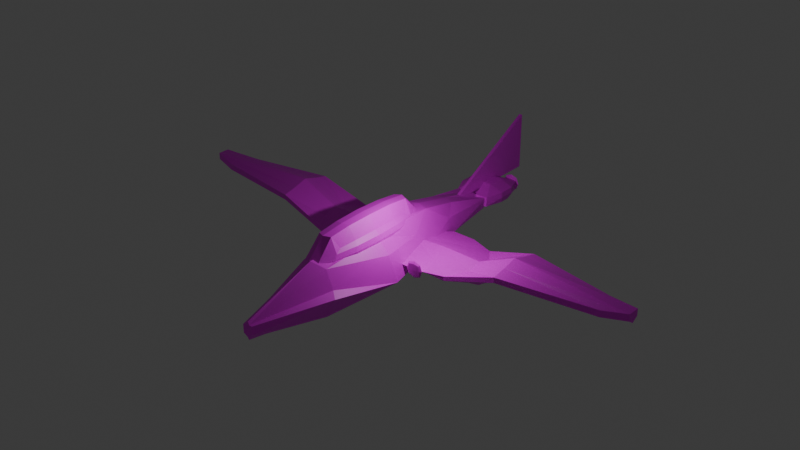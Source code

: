 # Source: player_action.blend  (saved by Blender 4.1.24; exported with 4.5.12 LTS)
import bpy
from mathutils import Matrix  # noqa: F401  (used for matrix-valued properties, if any)

bpy.ops.wm.read_factory_settings(use_empty=True)
scene = bpy.context.scene
scene.name = 'Scene'

# ---- collections
col_collection = bpy.data.collections.new('Collection'); scene.collection.children.link(col_collection)

# ---- images (referenced by path relative to the original .blend; pixels are not part of the script)
import os
ASSET_DIR = os.environ.get("B2B_ASSET_DIR", "")  # directory of the original .blend (textures are referenced by path, not embedded)
HERE = os.path.dirname(os.path.abspath(__file__))  # packed textures are extracted next to this script under _unpacked/

def load_image(name, relpath, width, height, colorspace="sRGB"):
    """Load a texture the original file referenced (path relative to the .blend, or extracted next to this script)."""
    p = next((c for c in (os.path.join(HERE, relpath), os.path.join(ASSET_DIR, relpath)) if relpath and os.path.exists(c)), "")
    if p:
        img = bpy.data.images.load(p, check_existing=True)
        img.name = name
    else:  # same state as the original file: an image datablock whose file is absent (Cycles renders it pink)
        img = bpy.data.images.new(name, width, height)
        img.source = "FILE"
        img.filepath = "//" + (relpath or name)
    img.colorspace_settings.name = colorspace
    return img
img_player_action_png = load_image('player_action.png', 'player_action.png', 1024, 1024, 'sRGB')

# ---- materials (node trees are filled in below, after node groups)
mat_x = bpy.data.materials.new('マテリアル')
mat_x.use_transparent_shadow = False

# ---- material node trees
mat_x.use_nodes = True; mat_x.node_tree.nodes.clear()
_N = mat_x.node_tree.nodes; _L = mat_x.node_tree.links
n0 = _N.new('ShaderNodeBsdfPrincipled'); n0.name = 'プリンシプルBSDF'; n0.location = (10, 300)
n1 = _N.new('ShaderNodeOutputMaterial'); n1.name = 'マテリアル出力'; n1.location = (300, 300)
n2 = _N.new('ShaderNodeTexImage'); n2.name = '画像テクスチャ'; n2.location = (-280, 275)
n2.image = img_player_action_png
_L.new(n0.outputs[0], n1.inputs[0])
_L.new(n2.outputs[0], n0.inputs[0])
n1.is_active_output = True

# ---- world
world_world = bpy.data.worlds.new('World'); scene.world = world_world
world_world.use_nodes = True; world_world.node_tree.nodes.clear()
_N = world_world.node_tree.nodes; _L = world_world.node_tree.links
n0 = _N.new('ShaderNodeOutputWorld'); n0.name = 'World Output'; n0.location = (300, 300)
n1 = _N.new('ShaderNodeBackground'); n1.name = 'Background'; n1.location = (10, 300)
n1.inputs[0].default_value = (0.05088, 0.05088, 0.05088, 1.0)
_L.new(n1.outputs[0], n0.inputs[0])
n0.is_active_output = True
world_world.color = (0.05088, 0.05088, 0.05088)
world_world.use_sun_shadow = False
world_world.sun_shadow_jitter_overblur = 0.0

# ---- lights
light_light = bpy.data.lights.new('Light', 'POINT')
light_light.transmission_factor = 0.0
light_light.energy = 1000.0
light_light.shadow_soft_size = 0.1
light_light.shadow_maximum_resolution = 0.006
light_light.use_absolute_resolution = True

# ---- meshes
me_018 = bpy.data.meshes.new('立方体.018')
me_018.from_pydata([(-3.96, 0.8094, -0.2484), (-3.96, 0.8094, 0.4615), (-3.96, 0.6426, -0.2484), (-3.96, 0.6426, 0.4615), (-3.223, 0.8094, -0.2484), (-3.223, 0.8094, 0.4615), (-3.223, 0.6426, -0.2484), (-3.223, 0.6426, 0.4615), (-4.041, 0.726, -0.3261), (-4.041, 0.8277, 0.1066), (-4.041, 0.726, 0.5393), (-4.041, 0.6243, 0.1066), (-3.591, 0.6243, -0.3261), (-3.591, 0.6243, 0.5393), (-3.142, 0.6243, 0.1066), (-3.142, 0.726, -0.3261), (-3.142, 0.726, 0.5393), (-3.142, 0.8277, 0.1066), (-3.591, 0.8277, -0.3261), (-3.591, 0.8277, 0.5393), (-4.21, 0.726, 0.1066), (-3.591, 0.5859, 0.1066), (-2.973, 0.726, 0.1066), (-3.591, 0.8661, 0.1066), (-3.591, 0.726, -0.4894), (-3.591, 0.726, 0.7025), (-0.4093, -10.44, -0.3768), (-0.422, -10.44, 0.2114), (-1.089, 11.15, 0.01771), (-1.16, 11.41, 0.812), (0.2957, -10.44, -0.2632), (0.2957, -10.44, 0.3037), (1.089, 11.15, 0.01771), (1.16, 11.41, 0.7635), (0.0, 11.15, -0.01938), (0.0, 11.15, 0.9335), (0.0, -10.44, -0.7187), (0.0, -10.44, 0.5357), (-0.5445, 11.15, 0.3918), (-0.1127, -10.44, 0.342), (-0.58, 11.41, 0.6859), (-0.09999, -10.44, -0.5488), (0.58, 11.41, 0.6249), (0.09999, -10.44, -0.5488), (0.5445, 11.15, 0.3918), (0.09999, -10.44, 0.342), (-2.468, 3.112e-07, -0.5804), (-1.8, -0.0217, 1.201), (2.5, 3.112e-07, -0.5804), (1.842, -0.05007, 1.162), (0.0, 0.0, 2.272), (0.0, 3.112e-07, -2.052), (-1.234, 3.112e-07, -1.279), (-0.8918, -0.0217, 2.162), (0.9286, -0.05007, 2.111), (1.25, 3.112e-07, -1.279), (-2.038, -5.178, 0.1982), (1.445, -4.771, 0.597), (0.0, -5.178, 2.272), (0.0, -5.178, -1.62), (-1.234, -5.178, -1.152), (-0.9046, -4.799, 1.914), (0.9286, -4.771, 1.874), (1.25, -5.178, -1.152), (-1.525, -4.799, 0.5408), (1.957, -5.178, 0.3117), (-1.411, 3.163, 1.145), (1.908, 3.451, -0.3446), (-1.908, 3.451, -0.3446), (1.411, 3.163, 1.135), (0.0, 5.22, 2.272), (0.0, 5.22, -2.234), (-1.25, 5.22, -1.467), (-0.9243, 4.795, 2.217), (0.9243, 4.795, 2.314), (1.25, 5.22, -1.467), (-1.332, 6.833, 0.9949), (1.499, 7.3, -0.1634), (-1.499, 7.3, -0.1634), (1.332, 6.833, 0.9647), (0.0, 8.185, 1.603), (0.0, 8.185, -1.126), (-0.8973, 8.185, -0.5378), (-0.7823, 7.769, 1.598), (0.7823, 7.769, 1.628), (0.8973, 8.185, -0.5378), (-0.9747, -3.198, 1.505), (-0.9747, -3.198, 2.566), (-0.9747, 2.955, 1.505), (-0.9747, 2.955, 2.566), (0.6454, -3.198, 1.505), (0.6454, -3.198, 2.566), (0.6454, 2.955, 1.505), (0.6454, 2.955, 2.566), (-1.093, 1.704, 1.427), (-1.152, -0.1216, 1.389), (-1.093, -1.947, 1.427), (-1.093, -3.647, 1.721), (-1.152, -3.872, 2.035), (-1.093, -3.647, 2.35), (-1.093, -1.947, 2.643), (-1.152, -0.1216, 2.682), (-1.093, 1.704, 2.643), (-1.093, 3.403, 2.35), (-1.152, 3.629, 2.035), (-1.093, 3.403, 1.721), (0.3159, 3.403, 1.427), (-0.1646, 3.629, 1.389), (-0.6452, 3.403, 1.427), (-0.6452, 3.403, 3.383), (-0.1646, 3.629, 3.422), (0.3159, 3.403, 3.383), (0.7635, 3.403, 2.35), (0.8229, 3.629, 2.035), (0.7635, 3.403, 1.721), (0.7635, -1.947, 1.427), (0.8229, -0.1216, 1.389), (0.7635, 1.704, 1.427), (0.7635, 1.704, 2.643), (0.8229, -0.1216, 2.682), (0.7635, -1.947, 2.643), (0.7635, -3.647, 2.35), (0.8229, -3.872, 2.035), (0.7635, -3.647, 1.721), (-0.6452, -3.647, 1.427), (-0.1646, -3.872, 1.389), (0.3159, -3.647, 1.427), (0.3159, -3.647, 3.383), (-0.1646, -3.872, 3.422), (-0.6452, -3.647, 3.383), (-1.346, -2.067, 1.7), (-1.431, -2.171, 2.035), (-1.346, -2.067, 2.371), (-1.431, -0.1216, 1.682), (-1.525, -0.1216, 2.035), (-1.431, -0.1216, 2.389), (-1.346, 1.824, 1.7), (-1.431, 1.928, 2.035), (-1.346, 1.824, 2.371), (-0.6768, 4.363, 1.7), (-0.7043, 4.689, 2.035), (-0.6768, 4.363, 2.371), (-0.1646, 4.689, 1.682), (-0.1646, 5.043, 2.035), (-0.1646, 4.689, 2.389), (0.3475, 4.363, 1.7), (0.3751, 4.689, 2.035), (0.3475, 4.363, 2.371), (1.016, 1.824, 1.7), (1.102, 1.928, 2.035), (1.016, 1.824, 2.371), (1.102, -0.1216, 1.682), (1.195, -0.1216, 2.035), (1.102, -0.1216, 2.389), (1.016, -2.067, 1.7), (1.102, -2.171, 2.035), (1.016, -2.067, 2.371), (0.3475, -4.607, 1.7), (0.3751, -4.932, 2.035), (0.3475, -4.607, 2.371), (-0.1646, -4.932, 1.682), (-0.1646, -5.287, 2.035), (-0.1646, -4.932, 2.389), (-0.6768, -4.607, 1.7), (-0.7043, -4.932, 2.035), (-0.6768, -4.607, 2.371), (-0.6768, 1.824, 1.262), (-0.1646, 1.928, 1.206), (0.3475, 1.824, 1.262), (-0.7043, -0.1216, 1.206), (-0.1646, -0.1216, 1.145), (0.3751, -0.1216, 1.206), (-0.6768, -2.067, 1.262), (-0.1646, -2.171, 1.206), (0.3475, -2.067, 1.262), (0.3475, 1.824, 3.549), (-0.1646, 1.928, 3.605), (-0.6768, 1.824, 3.549), (0.3751, -0.1216, 3.605), (-0.1646, -0.1216, 3.666), (-0.7043, -0.1216, 3.605), (0.3475, -2.067, 3.549), (-0.1646, -2.171, 3.605), (-0.6768, -2.067, 3.549), (-15.72, 2.746, 1.022), (-15.72, 2.746, 1.481), (-15.72, 4.454, 1.022), (-15.72, 4.454, 1.481), (-1.681, 1.321, -0.06913), (-1.681, 0.75, 0.1692), (-1.681, 5.879, -0.06913), (-1.681, 6.45, 0.1692), (-5.219, 5.879, -0.1173), (-5.219, 5.879, 0.1889), (-5.219, 1.321, -0.1173), (-5.219, 1.321, 0.1889), (-3.45, 6.45, 0.1889), (-3.45, 1.321, -0.1173), (-3.45, 5.879, -0.1173), (-3.45, 0.75, 0.1889), (-8.95, 5.619, 1.094), (-8.95, 1.581, 1.473), (-8.95, 5.619, 1.473), (-8.95, 1.581, 1.094), (-17.42, 3.6, 0.9646), (-17.42, 3.6, 1.742), (-0.7, 3.6, -0.5892), (-0.7, 3.6, 0.5344), (-6.2, 3.6, 0.71), (-6.2, 3.6, -1.0), (-3.45, 3.6, 0.71), (-3.45, 3.6, -1.0), (-8.95, 3.6, 0.8385), (-8.95, 3.6, 1.989), (-17.42, 3.173, 1.252), (-0.7, 2.337, 0.385), (-6.2, 2.59, 0.4145), (-6.2, 2.59, -0.4106), (-3.45, 2.337, 0.4145), (-3.45, 2.59, -0.4106), (-8.95, 2.59, 1.264), (-8.95, 2.59, 1.694), (-17.42, 3.173, 1.742), (-0.7, 2.59, -0.2419), (-17.42, 4.027, 1.742), (-0.7, 4.61, -0.2419), (-17.42, 4.027, 1.252), (-0.7, 4.863, 0.385), (-6.2, 4.61, 0.4145), (-6.2, 4.61, -0.4106), (-3.45, 4.863, 0.4145), (-3.45, 4.61, -0.4106), (-8.95, 4.61, 1.264), (-8.95, 4.61, 1.694), (-15.72, 2.746, 1.252), (-15.72, 4.454, 1.252), (-1.681, 6.164, 0.05004), (-1.681, 1.036, 0.05004), (-5.219, 1.321, 0.03579), (-5.219, 5.879, 0.03579), (-3.45, 1.036, 0.03579), (-3.45, 6.164, 0.03579), (-8.95, 5.619, 1.284), (-8.95, 1.581, 1.284), (-0.7, 3.6, -0.02741), (-17.42, 3.6, 1.353), (-17.42, 3.173, 1.497), (-0.7, 2.464, 0.07156), (-0.7, 4.736, 0.07156), (-17.42, 4.027, 1.497), (0.3803, 11.14, 0.1413), (0.3803, 11.14, 0.8554), (0.4958, 14.86, 0.1704), (0.4958, 14.86, 0.8296), (1.304, 11.14, 0.1565), (1.324, 11.14, 0.8554), (1.204, 14.86, 0.1704), (1.204, 14.86, 0.8296), (0.1536, 13.02, -0.2674), (0.1388, 13.01, 1.297), (1.546, 13.03, 0.04588), (1.705, 13.01, 0.8944), (0.1536, 12.53, -0.2674), (1.705, 12.46, 0.8944), (0.1388, 12.42, 1.297), (1.546, 12.69, 0.04588), (0.3803, 11.14, 0.4983), (0.4958, 14.86, 0.5), (1.204, 14.86, 0.5), (1.324, 11.14, 0.4983), (1.705, 13.01, 0.5), (-0.004548, 13.0, 0.5), (-0.004548, 12.18, 0.5), (1.705, 12.46, 0.5), (0.1388, 13.7, 1.297), (1.546, 13.41, 0.04588), (0.1536, 13.58, -0.2674), (1.705, 13.65, 0.8944), (1.705, 13.65, 0.5), (-0.004548, 13.94, 0.5), (0.85, 14.86, 0.1704), (0.85, 14.86, 0.8296), (0.8522, 11.14, 0.1413), (0.8522, 11.14, 0.8554), (0.7066, 13.01, 1.297), (0.85, 13.02, -0.2674), (0.7066, 12.42, 1.297), (0.85, 12.53, -0.2674), (0.8522, 11.14, 0.4983), (0.85, 14.86, 0.5), (0.85, 13.58, -0.2674), (0.7066, 13.7, 1.297), (15.75, 3.92, 1.022), (15.75, 3.92, 1.481), (15.66, 2.215, 1.022), (15.66, 2.215, 1.481), (1.816, 6.128, -0.06913), (1.848, 6.698, 0.1692), (1.561, 1.578, -0.06913), (1.529, 1.007, 0.1692), (5.093, 1.38, -0.1173), (5.093, 1.38, 0.1889), (5.348, 5.93, -0.1173), (5.348, 5.93, 0.1889), (3.295, 0.9083, 0.1889), (3.582, 6.029, -0.1173), (3.327, 1.479, -0.1173), (3.614, 6.599, 0.1889), (8.833, 1.43, 1.094), (9.059, 5.462, 1.473), (8.833, 1.43, 1.473), (9.059, 5.462, 1.094), (17.4, 2.972, 0.9646), (17.4, 2.972, 1.742), (0.7086, 3.908, -0.5892), (0.7086, 3.908, 0.5344), (6.2, 3.6, 0.71), (6.2, 3.6, -1.0), (3.454, 3.754, 0.71), (3.454, 3.754, -1.0), (8.946, 3.446, 0.8385), (8.946, 3.446, 1.989), (17.42, 3.399, 1.252), (0.7793, 5.169, 0.385), (6.256, 4.608, 0.4145), (6.256, 4.608, -0.4106), (3.525, 5.015, 0.4145), (3.511, 4.762, -0.4106), (9.002, 4.454, 1.264), (9.002, 4.454, 1.694), (17.42, 3.399, 1.742), (0.7651, 4.916, -0.2419), (17.38, 2.546, 1.742), (0.6521, 2.9, -0.2419), (17.38, 2.546, 1.252), (0.638, 2.647, 0.385), (6.144, 2.592, 0.4145), (6.144, 2.592, -0.4106), (3.384, 2.493, 0.4145), (3.398, 2.746, -0.4106), (8.889, 2.438, 1.264), (8.889, 2.438, 1.694), (15.75, 3.92, 1.252), (15.66, 2.215, 1.252), (1.545, 1.293, 0.05004), (1.832, 6.413, 0.05004), (5.348, 5.93, 0.03579), (5.093, 1.38, 0.03579), (3.598, 6.314, 0.03579), (3.311, 1.194, 0.03579), (8.833, 1.43, 1.284), (9.059, 5.462, 1.284), (0.7086, 3.908, -0.02741), (17.4, 2.972, 1.353), (17.42, 3.399, 1.497), (0.7722, 5.042, 0.07156), (0.645, 2.773, 0.07156), (17.38, 2.546, 1.497), (-0.1247, 9.077, 0.9603), (-0.1247, 9.077, 0.9807), (-0.1247, 16.92, 0.9603), (-0.1247, 16.92, 5.04), (0.1247, 9.077, 0.9603), (0.1247, 9.077, 0.9807), (0.1247, 16.92, 0.9603), (0.1247, 16.92, 5.04), (-0.1247, 13.0, 0.9603), (-0.1247, 13.0, 2.986), (0.1247, 13.0, 0.9603), (0.1247, 13.0, 2.986), (-0.1247, 9.077, 0.9602), (-0.1247, 16.92, 3.0), (0.1247, 16.92, 3.0), (0.1247, 9.077, 0.9602), (0.1247, 13.0, 3.0), (-0.1247, 13.0, 3.0), (-0.3803, 14.86, 0.1627), (-0.3803, 14.86, 0.8341), (-0.4958, 11.14, 0.1901), (-0.4958, 11.14, 0.8099), (-1.304, 14.86, 0.177), (-1.324, 14.86, 0.8341), (-1.204, 11.14, 0.1901), (-1.204, 11.14, 0.8099), (-0.1536, 12.98, -0.2214), (-0.1388, 12.99, 1.249), (-1.546, 12.97, 0.07309), (-1.705, 12.99, 0.8708), (-0.1536, 13.47, -0.2214), (-1.705, 13.54, 0.8708), (-0.1388, 13.58, 1.249), (-1.546, 13.31, 0.07309), (-0.3803, 14.86, 0.4984), (-0.4958, 11.14, 0.5), (-1.204, 11.14, 0.5), (-1.324, 14.86, 0.4984), (-1.705, 12.99, 0.5), (0.004548, 13.0, 0.5), (0.004548, 13.82, 0.5), (-1.705, 13.54, 0.5), (-0.1388, 12.3, 1.249), (-1.546, 12.59, 0.07309), (-0.1536, 12.42, -0.2214), (-1.705, 12.35, 0.8708), (-1.705, 12.35, 0.5), (0.004548, 12.06, 0.5), (-0.85, 11.14, 0.1901), (-0.85, 11.14, 0.8099), (-0.8522, 14.86, 0.1627), (-0.8522, 14.86, 0.8341), (-0.7066, 12.99, 1.249), (-0.85, 12.98, -0.2214), (-0.7066, 13.58, 1.249), (-0.85, 13.47, -0.2214), (-0.8522, 14.86, 0.4984), (-0.85, 11.14, 0.5), (-0.85, 12.42, -0.2214), (-0.7066, 12.3, 1.249), (0.4515, 14.98, 0.2451), (0.4515, 14.98, 0.9549), (0.4515, 14.82, 0.2451), (0.4515, 14.82, 0.9549), (1.188, 14.98, 0.2451), (1.188, 14.98, 0.9549), (1.188, 14.82, 0.2451), (1.188, 14.82, 0.9549), (0.3708, 14.9, 0.1673), (0.3708, 15.0, 0.6), (0.3708, 14.9, 1.033), (0.3708, 14.8, 0.6), (0.82, 14.8, 0.1673), (0.82, 14.8, 1.033), (1.269, 14.8, 0.6), (1.269, 14.9, 0.1673), (1.269, 14.9, 1.033), (1.269, 15.0, 0.6), (0.82, 15.0, 0.1673), (0.82, 15.0, 1.033), (0.2014, 14.9, 0.6), (0.82, 14.76, 0.6), (1.439, 14.9, 0.6), (0.82, 15.04, 0.6), (0.82, 14.9, 0.004059), (0.82, 14.9, 1.196), (-1.201, 14.98, 0.1876), (-1.201, 14.98, 0.8975), (-1.201, 14.82, 0.1876), (-1.201, 14.82, 0.8975), (-0.4646, 14.98, 0.1876), (-0.4646, 14.98, 0.8975), (-0.4646, 14.82, 0.1876), (-0.4646, 14.82, 0.8975), (-1.282, 14.9, 0.1098), (-1.282, 15.0, 0.5426), (-1.282, 14.9, 0.9753), (-1.282, 14.8, 0.5426), (-0.833, 14.8, 0.1098), (-0.833, 14.8, 0.9753), (-0.3838, 14.8, 0.5426), (-0.3838, 14.9, 0.1098), (-0.3838, 14.9, 0.9753), (-0.3838, 15.0, 0.5426), (-0.833, 15.0, 0.1098), (-0.833, 15.0, 0.9753), (-1.452, 14.9, 0.5426), (-0.833, 14.76, 0.5426), (-0.2144, 14.9, 0.5426), (-0.833, 15.04, 0.5426), (-0.833, 14.9, -0.05338), (-0.833, 14.9, 1.138), (2.799, 0.9448, -0.1249), (2.799, 0.9448, 0.585), (2.799, 0.778, -0.1249), (2.799, 0.778, 0.585), (3.536, 0.9448, -0.1249), (3.536, 0.9448, 0.585), (3.536, 0.778, -0.1249), (3.536, 0.778, 0.585), (2.718, 0.8614, -0.2027), (2.718, 0.9631, 0.2301), (2.718, 0.8614, 0.6628), (2.718, 0.7597, 0.2301), (3.168, 0.7597, -0.2027), (3.168, 0.7597, 0.6628), (3.617, 0.7597, 0.2301), (3.617, 0.8614, -0.2027), (3.617, 0.8614, 0.6628), (3.617, 0.9631, 0.2301), (3.168, 0.9631, -0.2027), (3.168, 0.9631, 0.6628), (2.549, 0.8614, 0.2301), (3.168, 0.7213, 0.2301), (3.786, 0.8614, 0.2301), (3.168, 1.001, 0.2301), (3.168, 0.8614, -0.3659), (3.168, 0.8614, 0.826)], [], [(0, 20, 8), (1, 20, 9), (20, 3, 11), (20, 2, 8), (2, 21, 12), (3, 21, 11), (21, 7, 14), (21, 6, 12), (6, 22, 15), (7, 22, 14), (22, 5, 17), (22, 4, 15), (4, 23, 18), (5, 23, 17), (23, 1, 9), (23, 0, 18), (2, 24, 8), (6, 24, 12), (24, 4, 18), (24, 0, 8), (7, 25, 16), (3, 25, 13), (25, 1, 19), (25, 5, 16), (78, 29, 28), (44, 33, 32), (65, 31, 30), (39, 26, 41), (63, 30, 43), (64, 39, 61), (58, 45, 62), (59, 41, 60), (45, 36, 43), (38, 35, 34), (29, 38, 28), (60, 26, 56), (58, 39, 37), (36, 39, 41), (30, 45, 43), (57, 45, 31), (59, 43, 36), (35, 44, 34), (75, 51, 71), (69, 54, 49), (73, 50, 70), (68, 52, 46), (72, 51, 52), (74, 50, 54), (66, 53, 73), (67, 55, 75), (69, 48, 67), (64, 46, 56), (27, 56, 26), (55, 59, 51), (49, 62, 57), (50, 61, 58), (46, 60, 56), (52, 59, 60), (50, 62, 54), (47, 61, 53), (48, 63, 55), (48, 57, 65), (79, 67, 77), (77, 75, 85), (76, 73, 83), (84, 70, 74), (81, 72, 82), (78, 72, 68), (83, 70, 80), (79, 74, 69), (81, 75, 71), (46, 66, 68), (34, 85, 81), (33, 84, 79), (40, 80, 35), (28, 82, 78), (34, 82, 38), (42, 80, 84), (29, 83, 40), (32, 85, 44), (33, 77, 32), (68, 76, 78), (130, 134, 133), (132, 134, 131), (134, 136, 133), (134, 138, 137), (86, 130, 96), (97, 131, 130), (99, 131, 98), (87, 132, 99), (100, 135, 132), (135, 102, 138), (138, 89, 103), (137, 103, 104), (137, 105, 136), (136, 88, 94), (133, 94, 95), (96, 133, 95), (140, 142, 139), (140, 144, 143), (142, 146, 145), (144, 146, 143), (105, 108, 88), (104, 139, 105), (104, 141, 140), (103, 109, 141), (141, 110, 144), (110, 147, 144), (111, 112, 147), (147, 113, 146), (145, 113, 114), (106, 114, 92), (107, 145, 106), (139, 107, 108), (148, 152, 151), (150, 152, 149), (152, 154, 151), (152, 156, 155), (92, 148, 117), (114, 149, 148), (112, 149, 113), (93, 150, 112), (118, 153, 150), (153, 120, 156), (156, 91, 121), (155, 121, 122), (155, 123, 154), (154, 90, 115), (151, 115, 116), (117, 151, 116), (158, 160, 157), (158, 162, 161), (160, 164, 163), (162, 164, 161), (123, 126, 90), (122, 157, 123), (122, 159, 158), (121, 127, 159), (159, 128, 162), (128, 165, 162), (129, 99, 165), (165, 98, 164), (163, 98, 97), (124, 97, 86), (125, 163, 124), (157, 125, 126), (166, 170, 169), (168, 170, 167), (170, 172, 169), (170, 174, 173), (88, 166, 94), (108, 167, 166), (106, 167, 107), (92, 168, 106), (117, 171, 168), (171, 115, 174), (174, 90, 126), (173, 126, 125), (173, 124, 172), (172, 86, 96), (169, 96, 95), (94, 169, 95), (175, 179, 178), (177, 179, 176), (179, 181, 178), (179, 183, 182), (93, 175, 118), (111, 176, 175), (109, 176, 110), (89, 177, 109), (102, 180, 177), (180, 100, 183), (183, 87, 129), (182, 129, 128), (182, 127, 181), (181, 91, 120), (178, 120, 119), (118, 178, 119), (249, 187, 235), (241, 191, 236), (215, 237, 247), (243, 185, 234), (219, 188, 197), (221, 185, 201), (218, 195, 199), (217, 203, 220), (240, 195, 238), (242, 193, 239), (189, 240, 237), (218, 189, 215), (219, 194, 217), (193, 241, 239), (187, 242, 235), (220, 184, 214), (216, 201, 195), (195, 243, 238), (233, 208, 228), (226, 212, 204), (231, 209, 229), (230, 207, 227), (229, 212, 232), (228, 210, 230), (224, 213, 233), (231, 206, 211), (248, 207, 244), (246, 205, 245), (185, 246, 234), (208, 221, 216), (212, 214, 204), (211, 217, 209), (207, 218, 215), (212, 217, 220), (210, 216, 218), (213, 222, 221), (206, 219, 211), (207, 247, 244), (236, 227, 248), (190, 231, 198), (187, 233, 202), (193, 230, 196), (200, 229, 232), (191, 230, 227), (192, 231, 229), (186, 232, 226), (202, 228, 193), (205, 249, 245), (245, 226, 204), (190, 248, 225), (244, 223, 206), (234, 214, 184), (214, 245, 204), (225, 244, 206), (238, 203, 194), (235, 200, 186), (239, 198, 192), (188, 240, 197), (200, 239, 192), (197, 238, 194), (203, 234, 184), (247, 188, 223), (241, 190, 198), (226, 235, 186), (279, 253, 267), (281, 268, 289), (273, 255, 269), (283, 266, 288), (287, 254, 282), (286, 251, 283), (274, 284, 291), (275, 285, 290), (277, 270, 278), (264, 271, 272), (251, 272, 266), (259, 286, 284), (285, 265, 287), (261, 273, 270), (270, 265, 260), (250, 272, 262), (262, 271, 258), (275, 270, 260), (288, 250, 282), (273, 254, 265), (289, 256, 280), (279, 252, 276), (271, 276, 258), (256, 278, 275), (257, 278, 268), (256, 290, 280), (253, 291, 281), (271, 274, 279), (257, 291, 277), (252, 290, 276), (267, 280, 252), (254, 288, 282), (285, 262, 258), (284, 263, 261), (290, 258, 276), (277, 284, 261), (286, 255, 263), (287, 250, 262), (255, 288, 269), (253, 289, 267), (357, 295, 343), (349, 299, 344), (323, 345, 355), (351, 293, 342), (327, 296, 305), (329, 293, 309), (326, 303, 307), (325, 311, 328), (348, 303, 346), (350, 301, 347), (297, 348, 345), (326, 297, 323), (327, 302, 325), (301, 349, 347), (295, 350, 343), (328, 292, 322), (324, 309, 303), (303, 351, 346), (341, 316, 336), (334, 320, 312), (339, 317, 337), (338, 315, 335), (337, 320, 340), (336, 318, 338), (332, 321, 341), (339, 314, 319), (356, 315, 352), (354, 313, 353), (293, 354, 342), (316, 329, 324), (320, 322, 312), (317, 327, 325), (315, 326, 323), (320, 325, 328), (318, 324, 326), (321, 330, 329), (314, 327, 319), (315, 355, 352), (344, 335, 356), (298, 339, 306), (295, 341, 310), (301, 338, 304), (308, 337, 340), (299, 338, 335), (300, 339, 337), (294, 340, 334), (310, 336, 301), (313, 357, 353), (353, 334, 312), (298, 356, 333), (352, 331, 314), (342, 322, 292), (322, 353, 312), (333, 352, 314), (346, 311, 302), (343, 308, 294), (347, 306, 300), (296, 348, 305), (308, 347, 300), (305, 346, 302), (311, 342, 292), (355, 296, 331), (349, 298, 306), (334, 343, 294), (367, 371, 375), (361, 372, 371), (374, 363, 373), (363, 370, 373), (368, 358, 366), (367, 363, 369), (361, 369, 365), (364, 366, 360), (372, 369, 374), (359, 375, 370), (370, 366, 358), (372, 368, 364), (373, 358, 362), (368, 373, 362), (371, 364, 360), (375, 360, 366), (405, 379, 393), (407, 394, 415), (399, 381, 395), (409, 392, 414), (413, 380, 408), (412, 377, 409), (417, 385, 410), (401, 411, 416), (403, 396, 404), (390, 397, 398), (377, 398, 392), (410, 390, 412), (411, 391, 413), (387, 399, 396), (396, 391, 386), (376, 398, 388), (388, 397, 384), (401, 396, 386), (414, 376, 408), (399, 380, 391), (415, 382, 406), (405, 378, 402), (397, 402, 384), (382, 404, 401), (383, 404, 394), (382, 416, 406), (379, 417, 407), (397, 400, 405), (383, 417, 403), (378, 416, 402), (393, 406, 378), (380, 414, 408), (384, 413, 388), (410, 389, 387), (402, 411, 384), (403, 410, 387), (412, 381, 389), (413, 376, 388), (381, 414, 395), (379, 415, 393), (418, 438, 426), (419, 438, 427), (438, 421, 429), (438, 420, 426), (420, 439, 430), (421, 439, 429), (439, 425, 432), (439, 424, 430), (424, 440, 433), (425, 440, 432), (440, 423, 435), (440, 422, 433), (422, 441, 436), (423, 441, 435), (441, 419, 427), (441, 418, 436), (420, 442, 426), (424, 442, 430), (442, 422, 436), (442, 418, 426), (425, 443, 434), (421, 443, 431), (443, 419, 437), (443, 423, 434), (444, 464, 452), (445, 464, 453), (464, 447, 455), (464, 446, 452), (446, 465, 456), (447, 465, 455), (465, 451, 458), (465, 450, 456), (450, 466, 459), (451, 466, 458), (466, 449, 461), (466, 448, 459), (448, 467, 462), (449, 467, 461), (467, 445, 453), (467, 444, 462), (446, 468, 452), (450, 468, 456), (468, 448, 462), (468, 444, 452), (451, 469, 460), (447, 469, 457), (469, 445, 463), (469, 449, 460), (470, 490, 478), (471, 490, 479), (490, 473, 481), (490, 472, 478), (472, 491, 482), (473, 491, 481), (491, 477, 484), (491, 476, 482), (476, 492, 485), (477, 492, 484), (492, 475, 487), (492, 474, 485), (474, 493, 488), (475, 493, 487), (493, 471, 479), (493, 470, 488), (472, 494, 478), (476, 494, 482), (494, 474, 488), (494, 470, 478), (477, 495, 486), (473, 495, 483), (495, 471, 489), (495, 475, 486), (0, 9, 20), (1, 10, 20), (20, 10, 3), (20, 11, 2), (2, 11, 21), (3, 13, 21), (21, 13, 7), (21, 14, 6), (6, 14, 22), (7, 16, 22), (22, 16, 5), (22, 17, 4), (4, 17, 23), (5, 19, 23), (23, 19, 1), (23, 9, 0), (2, 12, 24), (6, 15, 24), (24, 15, 4), (24, 18, 0), (7, 13, 25), (3, 10, 25), (25, 10, 1), (25, 19, 5), (78, 76, 29), (44, 42, 33), (65, 57, 31), (39, 27, 26), (63, 65, 30), (64, 27, 39), (58, 37, 45), (59, 36, 41), (45, 37, 36), (38, 40, 35), (29, 40, 38), (60, 41, 26), (58, 61, 39), (36, 37, 39), (30, 31, 45), (57, 62, 45), (59, 63, 43), (35, 42, 44), (75, 55, 51), (69, 74, 54), (73, 53, 50), (68, 72, 52), (72, 71, 51), (74, 70, 50), (66, 47, 53), (67, 48, 55), (69, 49, 48), (64, 47, 46), (27, 64, 56), (55, 63, 59), (49, 54, 62), (50, 53, 61), (46, 52, 60), (52, 51, 59), (50, 58, 62), (47, 64, 61), (48, 65, 63), (48, 49, 57), (79, 69, 67), (77, 67, 75), (76, 66, 73), (84, 80, 70), (81, 71, 72), (78, 82, 72), (83, 73, 70), (79, 84, 74), (81, 85, 75), (46, 47, 66), (34, 44, 85), (33, 42, 84), (40, 83, 80), (28, 38, 82), (34, 81, 82), (42, 35, 80), (29, 76, 83), (32, 77, 85), (33, 79, 77), (68, 66, 76), (130, 131, 134), (132, 135, 134), (134, 137, 136), (134, 135, 138), (86, 97, 130), (97, 98, 131), (99, 132, 131), (87, 100, 132), (100, 101, 135), (135, 101, 102), (138, 102, 89), (137, 138, 103), (137, 104, 105), (136, 105, 88), (133, 136, 94), (96, 130, 133), (140, 143, 142), (140, 141, 144), (142, 143, 146), (144, 147, 146), (105, 139, 108), (104, 140, 139), (104, 103, 141), (103, 89, 109), (141, 109, 110), (110, 111, 147), (111, 93, 112), (147, 112, 113), (145, 146, 113), (106, 145, 114), (107, 142, 145), (139, 142, 107), (148, 149, 152), (150, 153, 152), (152, 155, 154), (152, 153, 156), (92, 114, 148), (114, 113, 149), (112, 150, 149), (93, 118, 150), (118, 119, 153), (153, 119, 120), (156, 120, 91), (155, 156, 121), (155, 122, 123), (154, 123, 90), (151, 154, 115), (117, 148, 151), (158, 161, 160), (158, 159, 162), (160, 161, 164), (162, 165, 164), (123, 157, 126), (122, 158, 157), (122, 121, 159), (121, 91, 127), (159, 127, 128), (128, 129, 165), (129, 87, 99), (165, 99, 98), (163, 164, 98), (124, 163, 97), (125, 160, 163), (157, 160, 125), (166, 167, 170), (168, 171, 170), (170, 173, 172), (170, 171, 174), (88, 108, 166), (108, 107, 167), (106, 168, 167), (92, 117, 168), (117, 116, 171), (171, 116, 115), (174, 115, 90), (173, 174, 126), (173, 125, 124), (172, 124, 86), (169, 172, 96), (94, 166, 169), (175, 176, 179), (177, 180, 179), (179, 182, 181), (179, 180, 183), (93, 111, 175), (111, 110, 176), (109, 177, 176), (89, 102, 177), (102, 101, 180), (180, 101, 100), (183, 100, 87), (182, 183, 129), (182, 128, 127), (181, 127, 91), (178, 181, 120), (118, 175, 178), (249, 224, 187), (241, 196, 191), (215, 189, 237), (243, 201, 185), (219, 223, 188), (221, 222, 185), (218, 216, 195), (217, 194, 203), (240, 199, 195), (242, 202, 193), (189, 199, 240), (218, 199, 189), (219, 197, 194), (193, 196, 241), (187, 202, 242), (220, 203, 184), (216, 221, 201), (195, 201, 243), (233, 213, 208), (226, 232, 212), (231, 211, 209), (230, 210, 207), (229, 209, 212), (228, 208, 210), (224, 205, 213), (231, 225, 206), (248, 227, 207), (246, 222, 205), (185, 222, 246), (208, 213, 221), (212, 220, 214), (211, 219, 217), (207, 210, 218), (212, 209, 217), (210, 208, 216), (213, 205, 222), (206, 223, 219), (207, 215, 247), (236, 191, 227), (190, 225, 231), (187, 224, 233), (193, 228, 230), (200, 192, 229), (191, 196, 230), (192, 198, 231), (186, 200, 232), (202, 233, 228), (205, 224, 249), (245, 249, 226), (190, 236, 248), (244, 247, 223), (234, 246, 214), (214, 246, 245), (225, 248, 244), (238, 243, 203), (235, 242, 200), (239, 241, 198), (188, 237, 240), (200, 242, 239), (197, 240, 238), (203, 243, 234), (247, 237, 188), (241, 236, 190), (226, 249, 235), (279, 274, 253), (281, 257, 268), (273, 263, 255), (283, 251, 266), (287, 265, 254), (286, 264, 251), (274, 259, 284), (275, 260, 285), (277, 261, 270), (264, 259, 271), (251, 264, 272), (259, 264, 286), (285, 260, 265), (261, 263, 273), (270, 273, 265), (250, 266, 272), (262, 272, 271), (275, 278, 270), (288, 266, 250), (273, 269, 254), (289, 268, 256), (279, 267, 252), (271, 279, 276), (256, 268, 278), (257, 277, 278), (256, 275, 290), (253, 274, 291), (271, 259, 274), (257, 281, 291), (252, 280, 290), (267, 289, 280), (254, 269, 288), (285, 287, 262), (284, 286, 263), (290, 285, 258), (277, 291, 284), (286, 283, 255), (287, 282, 250), (255, 283, 288), (253, 281, 289), (357, 332, 295), (349, 304, 299), (323, 297, 345), (351, 309, 293), (327, 331, 296), (329, 330, 293), (326, 324, 303), (325, 302, 311), (348, 307, 303), (350, 310, 301), (297, 307, 348), (326, 307, 297), (327, 305, 302), (301, 304, 349), (295, 310, 350), (328, 311, 292), (324, 329, 309), (303, 309, 351), (341, 321, 316), (334, 340, 320), (339, 319, 317), (338, 318, 315), (337, 317, 320), (336, 316, 318), (332, 313, 321), (339, 333, 314), (356, 335, 315), (354, 330, 313), (293, 330, 354), (316, 321, 329), (320, 328, 322), (317, 319, 327), (315, 318, 326), (320, 317, 325), (318, 316, 324), (321, 313, 330), (314, 331, 327), (315, 323, 355), (344, 299, 335), (298, 333, 339), (295, 332, 341), (301, 336, 338), (308, 300, 337), (299, 304, 338), (300, 306, 339), (294, 308, 340), (310, 341, 336), (313, 332, 357), (353, 357, 334), (298, 344, 356), (352, 355, 331), (342, 354, 322), (322, 354, 353), (333, 356, 352), (346, 351, 311), (343, 350, 308), (347, 349, 306), (296, 345, 348), (308, 350, 347), (305, 348, 346), (311, 351, 342), (355, 345, 296), (349, 344, 298), (334, 357, 343), (367, 361, 371), (361, 365, 372), (374, 369, 363), (363, 359, 370), (368, 362, 358), (367, 359, 363), (361, 367, 369), (364, 368, 366), (372, 365, 369), (359, 367, 375), (370, 375, 366), (372, 374, 368), (373, 370, 358), (368, 374, 373), (371, 372, 364), (375, 371, 360), (405, 400, 379), (407, 383, 394), (399, 389, 381), (409, 377, 392), (413, 391, 380), (412, 390, 377), (417, 400, 385), (401, 386, 411), (403, 387, 396), (390, 385, 397), (377, 390, 398), (410, 385, 390), (411, 386, 391), (387, 389, 399), (396, 399, 391), (376, 392, 398), (388, 398, 397), (401, 404, 396), (414, 392, 376), (399, 395, 380), (415, 394, 382), (405, 393, 378), (397, 405, 402), (382, 394, 404), (383, 403, 404), (382, 401, 416), (379, 400, 417), (397, 385, 400), (383, 407, 417), (378, 406, 416), (393, 415, 406), (380, 395, 414), (384, 411, 413), (410, 412, 389), (402, 416, 411), (403, 417, 410), (412, 409, 381), (413, 408, 376), (381, 409, 414), (379, 407, 415), (418, 427, 438), (419, 428, 438), (438, 428, 421), (438, 429, 420), (420, 429, 439), (421, 431, 439), (439, 431, 425), (439, 432, 424), (424, 432, 440), (425, 434, 440), (440, 434, 423), (440, 435, 422), (422, 435, 441), (423, 437, 441), (441, 437, 419), (441, 427, 418), (420, 430, 442), (424, 433, 442), (442, 433, 422), (442, 436, 418), (425, 431, 443), (421, 428, 443), (443, 428, 419), (443, 437, 423), (444, 453, 464), (445, 454, 464), (464, 454, 447), (464, 455, 446), (446, 455, 465), (447, 457, 465), (465, 457, 451), (465, 458, 450), (450, 458, 466), (451, 460, 466), (466, 460, 449), (466, 461, 448), (448, 461, 467), (449, 463, 467), (467, 463, 445), (467, 453, 444), (446, 456, 468), (450, 459, 468), (468, 459, 448), (468, 462, 444), (451, 457, 469), (447, 454, 469), (469, 454, 445), (469, 463, 449), (470, 479, 490), (471, 480, 490), (490, 480, 473), (490, 481, 472), (472, 481, 491), (473, 483, 491), (491, 483, 477), (491, 484, 476), (476, 484, 492), (477, 486, 492), (492, 486, 475), (492, 487, 474), (474, 487, 493), (475, 489, 493), (493, 489, 471), (493, 479, 470), (472, 482, 494), (476, 485, 494), (494, 485, 474), (494, 488, 470), (477, 483, 495), (473, 480, 495), (495, 480, 471), (495, 489, 475)])
_uv = me_018.uv_layers.new(name='UVマップ')
_uv.uv.foreach_set('vector', [0.08735, 0.05554, 0.09484, 0.06303, 0.08735, 0.06303, 0.1023, 0.05554, 0.09484, 0.06303, 0.09484, 0.05554, 0.09484, 0.06303, 0.1023, 0.07052, 0.09484, 0.07052, 0.09484, 0.06303, 0.08735, 0.07052, 0.08735, 0.06303, 0.08735, 0.07052, 0.09484, 0.07802, 0.08735, 0.07802, 0.1023, 0.07052, 0.09484, 0.07802, 0.09484, 0.07052, 0.09484, 0.07802, 0.1023, 0.08551, 0.09484, 0.08551, 0.09484, 0.07802, 0.08735, 0.08551, 0.08735, 0.07802, 0.08735, 0.08551, 0.09484, 0.09301, 0.08735, 0.09301, 0.1023, 0.08551, 0.09484, 0.09301, 0.09484, 0.08551, 0.09484, 0.09301, 0.1023, 0.1005, 0.09484, 0.1005, 0.09484, 0.09301, 0.08735, 0.1005, 0.08735, 0.09301, 0.08735, 0.1005, 0.09484, 0.108, 0.08735, 0.108, 0.1023, 0.1005, 0.09484, 0.108, 0.09484, 0.1005, 0.09484, 0.108, 0.1023, 0.1155, 0.09484, 0.1155, 0.09484, 0.108, 0.08735, 0.1155, 0.08735, 0.108, 0.07236, 0.08551, 0.07985, 0.09301, 0.07236, 0.09301, 0.08735, 0.08551, 0.07985, 0.09301, 0.07985, 0.08551, 0.07985, 0.09301, 0.08735, 0.1005, 0.07985, 0.1005, 0.07985, 0.09301, 0.07236, 0.1005, 0.07236, 0.09301, 0.1023, 0.08551, 0.1098, 0.09301, 0.1023, 0.09301, 0.1173, 0.08551, 0.1098, 0.09301, 0.1098, 0.08551, 0.1098, 0.09301, 0.1173, 0.1005, 0.1098, 0.1005, 0.1098, 0.09301, 0.1023, 0.1005, 0.1023, 0.09301, 0.1621, 0.1438, 0.312, 0.1625, 0.1621, 0.1625, 0.1621, 0.275, 0.312, 0.3124, 0.1621, 0.3124, 0.1621, 0.4246, 0.312, 0.4624, 0.1621, 0.4624, 0.312, 0.5748, 0.1621, 0.6123, 0.1621, 0.5748, 0.1246, 0.4246, 0.1621, 0.4624, 0.1246, 0.4624, 0.462, 0.4246, 0.4245, 0.4624, 0.4245, 0.4246, 0.387, 0.4246, 0.3495, 0.4624, 0.3495, 0.4246, 0.08715, 0.4246, 0.04967, 0.4624, 0.04967, 0.4246, 0.312, 0.4998, 0.1621, 0.5373, 0.1621, 0.4998, 0.1621, 0.2, 0.312, 0.2375, 0.1621, 0.2375, 0.312, 0.1625, 0.1621, 0.2, 0.1621, 0.1625, 0.04967, 0.4246, 0.01219, 0.4624, 0.01219, 0.4246, 0.387, 0.4246, 0.4245, 0.4624, 0.387, 0.4624, 0.1621, 0.5373, 0.312, 0.5748, 0.1621, 0.5748, 0.1621, 0.4624, 0.312, 0.4998, 0.1621, 0.4998, 0.312, 0.4246, 0.3495, 0.4624, 0.312, 0.4624, 0.08715, 0.4246, 0.1246, 0.4624, 0.08715, 0.4624, 0.312, 0.2375, 0.1621, 0.275, 0.1621, 0.2375, 0.1246, 0.3499, 0.08715, 0.3874, 0.08715, 0.3499, 0.312, 0.3499, 0.3495, 0.3874, 0.312, 0.3874, 0.4245, 0.3499, 0.387, 0.3874, 0.387, 0.3499, 0.01219, 0.3499, 0.04967, 0.3874, 0.01219, 0.3874, 0.04967, 0.3499, 0.08715, 0.3874, 0.04967, 0.3874, 0.3495, 0.3499, 0.387, 0.3874, 0.3495, 0.3874, 0.462, 0.3499, 0.4245, 0.3874, 0.4245, 0.3499, 0.1621, 0.3499, 0.1246, 0.3874, 0.1246, 0.3499, 0.312, 0.3499, 0.1621, 0.3874, 0.1621, 0.3499, 0.312, 0.05037, 0.1621, 0.08755, 0.1621, 0.05037, 0.312, 0.01259, 0.1621, 0.05037, 0.1621, 0.01259, 0.1246, 0.3874, 0.08715, 0.4246, 0.08715, 0.3874, 0.312, 0.3874, 0.3495, 0.4246, 0.312, 0.4246, 0.387, 0.3874, 0.4245, 0.4246, 0.387, 0.4246, 0.01219, 0.3874, 0.04967, 0.4246, 0.01219, 0.4246, 0.04967, 0.3874, 0.08715, 0.4246, 0.04967, 0.4246, 0.387, 0.3874, 0.3495, 0.4246, 0.3495, 0.3874, 0.462, 0.3874, 0.4245, 0.4246, 0.4245, 0.3874, 0.1621, 0.3874, 0.1246, 0.4246, 0.1246, 0.3874, 0.1621, 0.3874, 0.312, 0.4246, 0.1621, 0.4246, 0.312, 0.3312, 0.1621, 0.3499, 0.1621, 0.3312, 0.1621, 0.3312, 0.1246, 0.3499, 0.1246, 0.3312, 0.462, 0.3312, 0.4245, 0.3499, 0.4245, 0.3312, 0.3495, 0.3312, 0.387, 0.3499, 0.3495, 0.3499, 0.08715, 0.3312, 0.04967, 0.3499, 0.04967, 0.3312, 0.01219, 0.3312, 0.04967, 0.3499, 0.01219, 0.3499, 0.4245, 0.3312, 0.387, 0.3499, 0.387, 0.3312, 0.312, 0.3312, 0.3495, 0.3499, 0.312, 0.3499, 0.08715, 0.3312, 0.1246, 0.3499, 0.08715, 0.3499, 0.1621, 0.08755, 0.312, 0.125, 0.1621, 0.125, 0.08715, 0.3124, 0.1246, 0.3312, 0.08715, 0.3312, 0.312, 0.3124, 0.3495, 0.3312, 0.312, 0.3312, 0.4245, 0.3124, 0.387, 0.3312, 0.387, 0.3124, 0.01219, 0.3124, 0.04967, 0.3312, 0.01219, 0.3312, 0.08715, 0.3124, 0.04967, 0.3312, 0.04967, 0.3124, 0.3495, 0.3124, 0.387, 0.3312, 0.3495, 0.3312, 0.462, 0.3124, 0.4245, 0.3312, 0.4245, 0.3124, 0.1621, 0.3124, 0.1246, 0.3312, 0.1246, 0.3124, 0.312, 0.3124, 0.1621, 0.3312, 0.1621, 0.3124, 0.1621, 0.125, 0.312, 0.1438, 0.1621, 0.1438, 0.7725, 0.5348, 0.7928, 0.5551, 0.7725, 0.5551, 0.8131, 0.5348, 0.7928, 0.5551, 0.7928, 0.5348, 0.7928, 0.5551, 0.7725, 0.5754, 0.7725, 0.5551, 0.7928, 0.5551, 0.8131, 0.5754, 0.7928, 0.5754, 0.7522, 0.5145, 0.7725, 0.5348, 0.7522, 0.5348, 0.7725, 0.5145, 0.7928, 0.5348, 0.7725, 0.5348, 0.8131, 0.5145, 0.7928, 0.5348, 0.7928, 0.5145, 0.8335, 0.5145, 0.8131, 0.5348, 0.8131, 0.5145, 0.8335, 0.5348, 0.8131, 0.5551, 0.8131, 0.5348, 0.8131, 0.5551, 0.8335, 0.5754, 0.8131, 0.5754, 0.8131, 0.5754, 0.8335, 0.5958, 0.8131, 0.5958, 0.7928, 0.5754, 0.8131, 0.5958, 0.7928, 0.5958, 0.7928, 0.5754, 0.7725, 0.5958, 0.7725, 0.5754, 0.7725, 0.5754, 0.7522, 0.5958, 0.7522, 0.5754, 0.7725, 0.5551, 0.7522, 0.5754, 0.7522, 0.5551, 0.7522, 0.5348, 0.7725, 0.5551, 0.7522, 0.5551, 0.7928, 0.6161, 0.7725, 0.6364, 0.7725, 0.6161, 0.7928, 0.6161, 0.8131, 0.6364, 0.7928, 0.6364, 0.7725, 0.6364, 0.7928, 0.6567, 0.7725, 0.6567, 0.8131, 0.6364, 0.7928, 0.6567, 0.7928, 0.6364, 0.7725, 0.5958, 0.7522, 0.6161, 0.7522, 0.5958, 0.7928, 0.5958, 0.7725, 0.6161, 0.7725, 0.5958, 0.7928, 0.5958, 0.8131, 0.6161, 0.7928, 0.6161, 0.8131, 0.5958, 0.8335, 0.6161, 0.8131, 0.6161, 0.8131, 0.6161, 0.8335, 0.6364, 0.8131, 0.6364, 0.8335, 0.6364, 0.8131, 0.6567, 0.8131, 0.6364, 0.8335, 0.6567, 0.8131, 0.677, 0.8131, 0.6567, 0.8131, 0.6567, 0.7928, 0.677, 0.7928, 0.6567, 0.7725, 0.6567, 0.7928, 0.677, 0.7725, 0.677, 0.7522, 0.6567, 0.7725, 0.677, 0.7522, 0.677, 0.7522, 0.6364, 0.7725, 0.6567, 0.7522, 0.6567, 0.7725, 0.6161, 0.7522, 0.6364, 0.7522, 0.6161, 0.7725, 0.6974, 0.7928, 0.7177, 0.7725, 0.7177, 0.8131, 0.6974, 0.7928, 0.7177, 0.7928, 0.6974, 0.7928, 0.7177, 0.7725, 0.738, 0.7725, 0.7177, 0.7928, 0.7177, 0.8131, 0.738, 0.7928, 0.738, 0.7522, 0.677, 0.7725, 0.6974, 0.7522, 0.6974, 0.7725, 0.677, 0.7928, 0.6974, 0.7725, 0.6974, 0.8131, 0.677, 0.7928, 0.6974, 0.7928, 0.677, 0.8335, 0.677, 0.8131, 0.6974, 0.8131, 0.677, 0.8335, 0.6974, 0.8131, 0.7177, 0.8131, 0.6974, 0.8131, 0.7177, 0.8335, 0.738, 0.8131, 0.738, 0.8131, 0.738, 0.8335, 0.7583, 0.8131, 0.7583, 0.7928, 0.738, 0.8131, 0.7583, 0.7928, 0.7583, 0.7928, 0.738, 0.7725, 0.7583, 0.7725, 0.738, 0.7725, 0.738, 0.7522, 0.7583, 0.7522, 0.738, 0.7725, 0.7177, 0.7522, 0.738, 0.7522, 0.7177, 0.7522, 0.6974, 0.7725, 0.7177, 0.7522, 0.7177, 0.7928, 0.7786, 0.7725, 0.7989, 0.7725, 0.7786, 0.7928, 0.7786, 0.8131, 0.7989, 0.7928, 0.7989, 0.7725, 0.7989, 0.7928, 0.8193, 0.7725, 0.8193, 0.8131, 0.7989, 0.7928, 0.8193, 0.7928, 0.7989, 0.7725, 0.7583, 0.7522, 0.7786, 0.7522, 0.7583, 0.7928, 0.7583, 0.7725, 0.7786, 0.7725, 0.7583, 0.7928, 0.7583, 0.8131, 0.7786, 0.7928, 0.7786, 0.8131, 0.7583, 0.8335, 0.7786, 0.8131, 0.7786, 0.8131, 0.7786, 0.8335, 0.7989, 0.8131, 0.7989, 0.8335, 0.7989, 0.8131, 0.8193, 0.8131, 0.7989, 0.8335, 0.8193, 0.8131, 0.8396, 0.8131, 0.8193, 0.8131, 0.8193, 0.7928, 0.8396, 0.7928, 0.8193, 0.7725, 0.8193, 0.7928, 0.8396, 0.7725, 0.8396, 0.7522, 0.8193, 0.7725, 0.8396, 0.7522, 0.8396, 0.7522, 0.7989, 0.7725, 0.8193, 0.7522, 0.8193, 0.7725, 0.7786, 0.7522, 0.7989, 0.7522, 0.7786, 0.6912, 0.6974, 0.7116, 0.7177, 0.6912, 0.7177, 0.7319, 0.6974, 0.7116, 0.7177, 0.7116, 0.6974, 0.7116, 0.7177, 0.6912, 0.738, 0.6912, 0.7177, 0.7116, 0.7177, 0.7319, 0.738, 0.7116, 0.738, 0.6709, 0.677, 0.6912, 0.6974, 0.6709, 0.6974, 0.6912, 0.677, 0.7116, 0.6974, 0.6912, 0.6974, 0.7319, 0.677, 0.7116, 0.6974, 0.7116, 0.677, 0.7522, 0.677, 0.7319, 0.6974, 0.7319, 0.677, 0.7522, 0.6974, 0.7319, 0.7177, 0.7319, 0.6974, 0.7319, 0.7177, 0.7522, 0.738, 0.7319, 0.738, 0.7319, 0.738, 0.7522, 0.7583, 0.7319, 0.7583, 0.7116, 0.738, 0.7319, 0.7583, 0.7116, 0.7583, 0.7116, 0.738, 0.6912, 0.7583, 0.6912, 0.738, 0.6912, 0.738, 0.6709, 0.7583, 0.6709, 0.738, 0.6912, 0.7177, 0.6709, 0.738, 0.6709, 0.7177, 0.6709, 0.6974, 0.6912, 0.7177, 0.6709, 0.7177, 0.8538, 0.6974, 0.8741, 0.7177, 0.8538, 0.7177, 0.8944, 0.6974, 0.8741, 0.7177, 0.8741, 0.6974, 0.8741, 0.7177, 0.8538, 0.738, 0.8538, 0.7177, 0.8741, 0.7177, 0.8944, 0.738, 0.8741, 0.738, 0.8335, 0.677, 0.8538, 0.6974, 0.8335, 0.6974, 0.8538, 0.677, 0.8741, 0.6974, 0.8538, 0.6974, 0.8944, 0.677, 0.8741, 0.6974, 0.8741, 0.677, 0.9147, 0.677, 0.8944, 0.6974, 0.8944, 0.677, 0.9147, 0.6974, 0.8944, 0.7177, 0.8944, 0.6974, 0.8944, 0.7177, 0.9147, 0.738, 0.8944, 0.738, 0.8944, 0.738, 0.9147, 0.7583, 0.8944, 0.7583, 0.8741, 0.738, 0.8944, 0.7583, 0.8741, 0.7583, 0.8741, 0.738, 0.8538, 0.7583, 0.8538, 0.738, 0.8538, 0.738, 0.8335, 0.7583, 0.8335, 0.738, 0.8538, 0.7177, 0.8335, 0.738, 0.8335, 0.7177, 0.8335, 0.6974, 0.8538, 0.7177, 0.8335, 0.7177, 0.5468, 0.34, 0.6059, 0.3695, 0.5468, 0.3695, 0.5468, 0.4582, 0.6059, 0.4877, 0.5468, 0.4877, 0.6059, 0.5764, 0.5468, 0.6059, 0.5468, 0.5764, 0.5468, 0.6945, 0.6059, 0.7241, 0.5468, 0.7241, 0.4582, 0.5764, 0.4877, 0.6059, 0.4582, 0.6059, 0.6945, 0.5764, 0.7241, 0.6059, 0.6945, 0.6059, 0.6355, 0.5764, 0.665, 0.6059, 0.6355, 0.6059, 0.4286, 0.5764, 0.3991, 0.6059, 0.3991, 0.5764, 0.5468, 0.6355, 0.6059, 0.665, 0.5468, 0.665, 0.5468, 0.3991, 0.6059, 0.4286, 0.5468, 0.4286, 0.6059, 0.6059, 0.5468, 0.6355, 0.5468, 0.6059, 0.6355, 0.5764, 0.6059, 0.6059, 0.6059, 0.5764, 0.4582, 0.5764, 0.4286, 0.6059, 0.4286, 0.5764, 0.6059, 0.4286, 0.5468, 0.4582, 0.5468, 0.4286, 0.6059, 0.3695, 0.5468, 0.3991, 0.5468, 0.3695, 0.3991, 0.5764, 0.3695, 0.6059, 0.3695, 0.5764, 0.665, 0.5764, 0.6945, 0.6059, 0.665, 0.6059, 0.6059, 0.665, 0.5468, 0.6945, 0.5468, 0.665, 0.6945, 0.5173, 0.665, 0.5468, 0.665, 0.5173, 0.3695, 0.5173, 0.3991, 0.5468, 0.3695, 0.5468, 0.4582, 0.5173, 0.4286, 0.5468, 0.4286, 0.5173, 0.6355, 0.5173, 0.6059, 0.5468, 0.6059, 0.5173, 0.4286, 0.5173, 0.3991, 0.5468, 0.3991, 0.5173, 0.665, 0.5173, 0.6355, 0.5468, 0.6355, 0.5173, 0.7241, 0.5173, 0.6945, 0.5468, 0.6945, 0.5173, 0.4582, 0.5173, 0.4877, 0.5468, 0.4582, 0.5468, 0.5468, 0.5173, 0.6059, 0.5468, 0.5468, 0.5468, 0.5468, 0.2809, 0.6059, 0.3104, 0.5468, 0.3104, 0.6059, 0.2513, 0.5468, 0.2809, 0.5468, 0.2513, 0.665, 0.5468, 0.6945, 0.5764, 0.665, 0.5764, 0.3991, 0.5468, 0.3695, 0.5764, 0.3695, 0.5468, 0.4582, 0.5468, 0.4286, 0.5764, 0.4286, 0.5468, 0.6059, 0.5468, 0.6355, 0.5764, 0.6059, 0.5764, 0.3991, 0.5468, 0.4286, 0.5764, 0.3991, 0.5764, 0.6355, 0.5468, 0.665, 0.5764, 0.6355, 0.5764, 0.6945, 0.5468, 0.7241, 0.5764, 0.6945, 0.5764, 0.4877, 0.5468, 0.4582, 0.5764, 0.4582, 0.5468, 0.6059, 0.5468, 0.5468, 0.5764, 0.5468, 0.5468, 0.5468, 0.4877, 0.6059, 0.5173, 0.5468, 0.5173, 0.4877, 0.4877, 0.4582, 0.5173, 0.4582, 0.4877, 0.7241, 0.4877, 0.6945, 0.5173, 0.6945, 0.4877, 0.665, 0.4877, 0.6355, 0.5173, 0.6355, 0.4877, 0.3991, 0.4877, 0.4286, 0.5173, 0.3991, 0.5173, 0.6059, 0.4877, 0.6355, 0.5173, 0.6059, 0.5173, 0.4286, 0.4877, 0.4582, 0.5173, 0.4286, 0.5173, 0.3695, 0.4877, 0.3991, 0.5173, 0.3695, 0.5173, 0.6945, 0.4877, 0.665, 0.5173, 0.665, 0.4877, 0.6059, 0.3104, 0.5468, 0.34, 0.5468, 0.3104, 0.5468, 0.3104, 0.4877, 0.34, 0.4877, 0.3104, 0.4877, 0.4877, 0.5468, 0.5173, 0.4877, 0.5173, 0.5468, 0.5468, 0.4877, 0.5764, 0.4877, 0.5468, 0.5468, 0.2513, 0.4877, 0.2809, 0.4877, 0.2513, 0.4877, 0.2809, 0.5468, 0.3104, 0.4877, 0.3104, 0.4877, 0.5173, 0.5468, 0.5468, 0.4877, 0.5468, 0.5468, 0.665, 0.4877, 0.6945, 0.4877, 0.665, 0.5468, 0.3695, 0.4877, 0.3991, 0.4877, 0.3695, 0.5468, 0.4286, 0.4877, 0.4582, 0.4877, 0.4286, 0.4877, 0.6059, 0.5468, 0.6355, 0.4877, 0.6355, 0.4877, 0.3991, 0.5468, 0.4286, 0.4877, 0.4286, 0.4877, 0.6355, 0.5468, 0.665, 0.4877, 0.665, 0.4877, 0.6945, 0.5468, 0.7241, 0.4877, 0.7241, 0.5468, 0.5764, 0.4877, 0.6059, 0.4877, 0.5764, 0.5468, 0.4582, 0.4877, 0.4877, 0.4877, 0.4582, 0.4877, 0.34, 0.5468, 0.3695, 0.4877, 0.3695, 0.6105, 0.04468, 0.6319, 0.05516, 0.6105, 0.05516, 0.6319, 0.07652, 0.6105, 0.09788, 0.6105, 0.07652, 0.6105, 0.1287, 0.6319, 0.1406, 0.6105, 0.1406, 0.6319, 0.162, 0.6105, 0.1833, 0.6105, 0.162, 0.5678, 0.1286, 0.5892, 0.1406, 0.5678, 0.1406, 0.6532, 0.1287, 0.6746, 0.1406, 0.6532, 0.1406, 0.6746, 0.1084, 0.6532, 0.1192, 0.6532, 0.1084, 0.5892, 0.1084, 0.5678, 0.1192, 0.5678, 0.1084, 0.6319, 0.1084, 0.6105, 0.1192, 0.6105, 0.1084, 0.6319, 0.02439, 0.6105, 0.0338, 0.6105, 0.02439, 0.6319, 0.01244, 0.6105, 0.02439, 0.6105, 0.01244, 0.6746, 0.1192, 0.6532, 0.1287, 0.6532, 0.1192, 0.5678, 0.1192, 0.5892, 0.1286, 0.5678, 0.1286, 0.6319, 0.1192, 0.6105, 0.1287, 0.6105, 0.1192, 0.6105, 0.1192, 0.5892, 0.1286, 0.5892, 0.1192, 0.5892, 0.01244, 0.6105, 0.02439, 0.5892, 0.02439, 0.5892, 0.02439, 0.6105, 0.0338, 0.5892, 0.0338, 0.5892, 0.1084, 0.6105, 0.1192, 0.5892, 0.1192, 0.6105, 0.162, 0.5892, 0.1833, 0.5892, 0.162, 0.6105, 0.1287, 0.5892, 0.1406, 0.5892, 0.1286, 0.6105, 0.07652, 0.5892, 0.09788, 0.5892, 0.07652, 0.6105, 0.04468, 0.5892, 0.05516, 0.5892, 0.04468, 0.6105, 0.0338, 0.5892, 0.04468, 0.5892, 0.0338, 0.5892, 0.09788, 0.6105, 0.1084, 0.5892, 0.1084, 0.6319, 0.09788, 0.6105, 0.1084, 0.6105, 0.09788, 0.5892, 0.09788, 0.5678, 0.1084, 0.5678, 0.09788, 0.6746, 0.09788, 0.6532, 0.1084, 0.6532, 0.09788, 0.6105, 0.0338, 0.6319, 0.04468, 0.6105, 0.04468, 0.6319, 0.09788, 0.6532, 0.1084, 0.6319, 0.1084, 0.5464, 0.09788, 0.5678, 0.1084, 0.5464, 0.1084, 0.6105, 0.05516, 0.5892, 0.07652, 0.5892, 0.05516, 0.5892, 0.1406, 0.6105, 0.162, 0.5892, 0.162, 0.5678, 0.1192, 0.5464, 0.1286, 0.5464, 0.1192, 0.6532, 0.1192, 0.6319, 0.1286, 0.6319, 0.1192, 0.5678, 0.1084, 0.5464, 0.1192, 0.5464, 0.1084, 0.6319, 0.1084, 0.6532, 0.1192, 0.6319, 0.1192, 0.6532, 0.1287, 0.6319, 0.1406, 0.6319, 0.1286, 0.5678, 0.1286, 0.5464, 0.1406, 0.5464, 0.1286, 0.6319, 0.1406, 0.6105, 0.162, 0.6105, 0.1406, 0.6319, 0.05516, 0.6105, 0.07652, 0.6105, 0.05516, 0.8108, 0.1017, 0.8699, 0.1312, 0.8108, 0.1312, 0.8108, 0.2199, 0.8699, 0.2494, 0.8108, 0.2494, 0.8699, 0.338, 0.8108, 0.3676, 0.8108, 0.338, 0.8108, 0.4562, 0.8699, 0.4858, 0.8108, 0.4858, 0.7221, 0.338, 0.7517, 0.3676, 0.7221, 0.3676, 0.9585, 0.338, 0.9881, 0.3676, 0.9585, 0.3676, 0.8994, 0.338, 0.929, 0.3676, 0.8994, 0.3676, 0.6926, 0.338, 0.663, 0.3676, 0.663, 0.338, 0.8108, 0.3971, 0.8699, 0.4267, 0.8108, 0.4267, 0.8108, 0.1608, 0.8699, 0.1903, 0.8108, 0.1903, 0.8699, 0.3676, 0.8108, 0.3971, 0.8108, 0.3676, 0.8994, 0.338, 0.8699, 0.3676, 0.8699, 0.338, 0.7221, 0.338, 0.6926, 0.3676, 0.6926, 0.338, 0.8699, 0.1903, 0.8108, 0.2199, 0.8108, 0.1903, 0.8699, 0.1312, 0.8108, 0.1608, 0.8108, 0.1312, 0.663, 0.338, 0.6335, 0.3676, 0.6335, 0.338, 0.929, 0.338, 0.9585, 0.3676, 0.929, 0.3676, 0.8699, 0.4267, 0.8108, 0.4562, 0.8108, 0.4267, 0.9585, 0.2789, 0.929, 0.3085, 0.929, 0.2789, 0.6335, 0.2789, 0.663, 0.3085, 0.6335, 0.3085, 0.7221, 0.2789, 0.6926, 0.3085, 0.6926, 0.2789, 0.8994, 0.2789, 0.8699, 0.3085, 0.8699, 0.2789, 0.6926, 0.2789, 0.663, 0.3085, 0.663, 0.2789, 0.929, 0.2789, 0.8994, 0.3085, 0.8994, 0.2789, 0.9881, 0.2789, 0.9585, 0.3085, 0.9585, 0.2789, 0.7221, 0.2789, 0.7517, 0.3085, 0.7221, 0.3085, 0.8108, 0.2789, 0.8699, 0.3085, 0.8108, 0.3085, 0.8108, 0.04256, 0.8699, 0.07211, 0.8108, 0.07211, 0.8699, 0.01301, 0.8108, 0.04256, 0.8108, 0.01301, 0.929, 0.3085, 0.9585, 0.338, 0.929, 0.338, 0.663, 0.3085, 0.6335, 0.338, 0.6335, 0.3085, 0.6926, 0.3085, 0.7221, 0.338, 0.6926, 0.338, 0.8699, 0.3085, 0.8994, 0.338, 0.8699, 0.338, 0.663, 0.3085, 0.6926, 0.338, 0.663, 0.338, 0.8994, 0.3085, 0.929, 0.338, 0.8994, 0.338, 0.9585, 0.3085, 0.9881, 0.338, 0.9585, 0.338, 0.7517, 0.3085, 0.7221, 0.338, 0.7221, 0.3085, 0.8699, 0.3085, 0.8108, 0.338, 0.8108, 0.3085, 0.8108, 0.2494, 0.8699, 0.2789, 0.8108, 0.2789, 0.7517, 0.2494, 0.7221, 0.2789, 0.7221, 0.2494, 0.9881, 0.2494, 0.9585, 0.2789, 0.9585, 0.2494, 0.929, 0.2494, 0.8994, 0.2789, 0.8994, 0.2494, 0.663, 0.2494, 0.6926, 0.2789, 0.663, 0.2789, 0.8699, 0.2494, 0.8994, 0.2789, 0.8699, 0.2789, 0.6926, 0.2494, 0.7221, 0.2789, 0.6926, 0.2789, 0.6335, 0.2494, 0.663, 0.2789, 0.6335, 0.2789, 0.9585, 0.2494, 0.929, 0.2789, 0.929, 0.2494, 0.8699, 0.07211, 0.8108, 0.1017, 0.8108, 0.07211, 0.8108, 0.07211, 0.7517, 0.1017, 0.7517, 0.07211, 0.7517, 0.2494, 0.8108, 0.2789, 0.7517, 0.2789, 0.8108, 0.3085, 0.7517, 0.338, 0.7517, 0.3085, 0.8108, 0.01301, 0.7517, 0.04256, 0.7517, 0.01301, 0.7517, 0.04256, 0.8108, 0.07211, 0.7517, 0.07211, 0.7517, 0.2789, 0.8108, 0.3085, 0.7517, 0.3085, 0.8108, 0.4267, 0.7517, 0.4562, 0.7517, 0.4267, 0.8108, 0.1312, 0.7517, 0.1608, 0.7517, 0.1312, 0.8108, 0.1903, 0.7517, 0.2199, 0.7517, 0.1903, 0.7517, 0.3676, 0.8108, 0.3971, 0.7517, 0.3971, 0.7517, 0.1608, 0.8108, 0.1903, 0.7517, 0.1903, 0.7517, 0.3971, 0.8108, 0.4267, 0.7517, 0.4267, 0.7517, 0.4562, 0.8108, 0.4858, 0.7517, 0.4858, 0.8108, 0.338, 0.7517, 0.3676, 0.7517, 0.338, 0.8108, 0.2199, 0.7517, 0.2494, 0.7517, 0.2199, 0.7517, 0.1017, 0.8108, 0.1312, 0.7517, 0.1312, 0.459, 0.04198, 0.4291, 0.07186, 0.4291, 0.04198, 0.459, 0.07186, 0.4291, 0.1316, 0.4291, 0.07186, 0.4291, 0.1615, 0.459, 0.1914, 0.4291, 0.1914, 0.459, 0.1914, 0.4291, 0.2511, 0.4291, 0.1914, 0.3993, 0.1615, 0.3395, 0.1914, 0.3395, 0.1615, 0.5188, 0.1615, 0.459, 0.1914, 0.459, 0.1615, 0.5188, 0.1316, 0.459, 0.1615, 0.459, 0.1316, 0.3993, 0.1316, 0.3395, 0.1615, 0.3395, 0.1316, 0.4291, 0.1316, 0.459, 0.1615, 0.4291, 0.1615, 0.459, 0.0121, 0.4291, 0.04198, 0.4291, 0.0121, 0.4291, 0.0121, 0.3993, 0.04198, 0.3993, 0.0121, 0.4291, 0.1316, 0.3993, 0.1615, 0.3993, 0.1316, 0.4291, 0.1914, 0.3993, 0.2511, 0.3993, 0.1914, 0.3993, 0.1615, 0.4291, 0.1914, 0.3993, 0.1914, 0.4291, 0.07186, 0.3993, 0.1316, 0.3993, 0.07186, 0.4291, 0.04198, 0.3993, 0.07186, 0.3993, 0.04198, 0.07625, 0.5876, 0.09727, 0.598, 0.07625, 0.598, 0.09727, 0.619, 0.07625, 0.64, 0.07625, 0.619, 0.07625, 0.6703, 0.09727, 0.6821, 0.07625, 0.6821, 0.09727, 0.7031, 0.07625, 0.7241, 0.07625, 0.7031, 0.0342, 0.6703, 0.05523, 0.6821, 0.0342, 0.6821, 0.1183, 0.6703, 0.1393, 0.6821, 0.1183, 0.6821, 0.1183, 0.6503, 0.1393, 0.661, 0.1183, 0.661, 0.05523, 0.6503, 0.0342, 0.661, 0.0342, 0.6503, 0.09727, 0.6503, 0.07625, 0.661, 0.07625, 0.6503, 0.09727, 0.5677, 0.07625, 0.5769, 0.07625, 0.5677, 0.09727, 0.5559, 0.07625, 0.5677, 0.07625, 0.5559, 0.1183, 0.661, 0.1393, 0.6703, 0.1183, 0.6703, 0.0342, 0.661, 0.05523, 0.6703, 0.0342, 0.6703, 0.09727, 0.661, 0.07625, 0.6703, 0.07625, 0.661, 0.07625, 0.661, 0.05523, 0.6703, 0.05523, 0.661, 0.05523, 0.5559, 0.07625, 0.5677, 0.05523, 0.5677, 0.05523, 0.5677, 0.07625, 0.5769, 0.05523, 0.5769, 0.05523, 0.6503, 0.07625, 0.661, 0.05523, 0.661, 0.07625, 0.7031, 0.05523, 0.7241, 0.05523, 0.7031, 0.07625, 0.6703, 0.05523, 0.6821, 0.05523, 0.6703, 0.07625, 0.619, 0.05523, 0.64, 0.05523, 0.619, 0.07625, 0.5876, 0.05523, 0.598, 0.05523, 0.5876, 0.07625, 0.5769, 0.05523, 0.5876, 0.05523, 0.5769, 0.05523, 0.64, 0.07625, 0.6503, 0.05523, 0.6503, 0.09727, 0.64, 0.07625, 0.6503, 0.07625, 0.64, 0.05523, 0.64, 0.0342, 0.6503, 0.0342, 0.64, 0.1393, 0.64, 0.1183, 0.6503, 0.1183, 0.64, 0.07625, 0.5769, 0.09727, 0.5876, 0.07625, 0.5876, 0.09727, 0.64, 0.1183, 0.6503, 0.09727, 0.6503, 0.01318, 0.64, 0.0342, 0.6503, 0.01318, 0.6503, 0.07625, 0.598, 0.05523, 0.619, 0.05523, 0.598, 0.05523, 0.6821, 0.07625, 0.7031, 0.05523, 0.7031, 0.01318, 0.661, 0.0342, 0.6703, 0.01318, 0.6703, 0.1183, 0.661, 0.09727, 0.6703, 0.09727, 0.661, 0.01318, 0.6503, 0.0342, 0.661, 0.01318, 0.661, 0.09727, 0.6503, 0.1183, 0.661, 0.09727, 0.661, 0.1183, 0.6703, 0.09727, 0.6821, 0.09727, 0.6703, 0.0342, 0.6703, 0.01318, 0.6821, 0.01318, 0.6703, 0.09727, 0.6821, 0.07625, 0.7031, 0.07625, 0.6821, 0.09727, 0.598, 0.07625, 0.619, 0.07625, 0.598, 0.02868, 0.1014, 0.03618, 0.1089, 0.02868, 0.1089, 0.04367, 0.1014, 0.03618, 0.1089, 0.03618, 0.1014, 0.03618, 0.1089, 0.04367, 0.1164, 0.03618, 0.1164, 0.03618, 0.1089, 0.02868, 0.1164, 0.02868, 0.1089, 0.02868, 0.1164, 0.03618, 0.1238, 0.02868, 0.1238, 0.04367, 0.1164, 0.03618, 0.1238, 0.03618, 0.1164, 0.03618, 0.1238, 0.04367, 0.1313, 0.03618, 0.1313, 0.03618, 0.1238, 0.02868, 0.1313, 0.02868, 0.1238, 0.02868, 0.1313, 0.03618, 0.1388, 0.02868, 0.1388, 0.04367, 0.1313, 0.03618, 0.1388, 0.03618, 0.1313, 0.03618, 0.1388, 0.04367, 0.1463, 0.03618, 0.1463, 0.03618, 0.1388, 0.02868, 0.1463, 0.02868, 0.1388, 0.02868, 0.1463, 0.03618, 0.1538, 0.02868, 0.1538, 0.04367, 0.1463, 0.03618, 0.1538, 0.03618, 0.1463, 0.03618, 0.1538, 0.04367, 0.1613, 0.03618, 0.1613, 0.03618, 0.1538, 0.02868, 0.1613, 0.02868, 0.1538, 0.0137, 0.1313, 0.02119, 0.1388, 0.0137, 0.1388, 0.02868, 0.1313, 0.02119, 0.1388, 0.02119, 0.1313, 0.02119, 0.1388, 0.02868, 0.1463, 0.02119, 0.1463, 0.02119, 0.1388, 0.0137, 0.1463, 0.0137, 0.1388, 0.04367, 0.1313, 0.05117, 0.1388, 0.04367, 0.1388, 0.05866, 0.1313, 0.05117, 0.1388, 0.05117, 0.1313, 0.05117, 0.1388, 0.05866, 0.1463, 0.05117, 0.1463, 0.05117, 0.1388, 0.04367, 0.1463, 0.04367, 0.1388, 0.08735, 0.1454, 0.09484, 0.1529, 0.08735, 0.1529, 0.1023, 0.1454, 0.09484, 0.1529, 0.09484, 0.1454, 0.09484, 0.1529, 0.1023, 0.1603, 0.09484, 0.1603, 0.09484, 0.1529, 0.08735, 0.1603, 0.08735, 0.1529, 0.08735, 0.1603, 0.09484, 0.1678, 0.08735, 0.1678, 0.1023, 0.1603, 0.09484, 0.1678, 0.09484, 0.1603, 0.09484, 0.1678, 0.1023, 0.1753, 0.09484, 0.1753, 0.09484, 0.1678, 0.08735, 0.1753, 0.08735, 0.1678, 0.08735, 0.1753, 0.09484, 0.1828, 0.08735, 0.1828, 0.1023, 0.1753, 0.09484, 0.1828, 0.09484, 0.1753, 0.09484, 0.1828, 0.1023, 0.1903, 0.09484, 0.1903, 0.09484, 0.1828, 0.08735, 0.1903, 0.08735, 0.1828, 0.08735, 0.1903, 0.09484, 0.1978, 0.08735, 0.1978, 0.1023, 0.1903, 0.09484, 0.1978, 0.09484, 0.1903, 0.09484, 0.1978, 0.1023, 0.2053, 0.09484, 0.2053, 0.09484, 0.1978, 0.08735, 0.2053, 0.08735, 0.1978, 0.07236, 0.1753, 0.07985, 0.1828, 0.07236, 0.1828, 0.08735, 0.1753, 0.07985, 0.1828, 0.07985, 0.1753, 0.07985, 0.1828, 0.08735, 0.1903, 0.07985, 0.1903, 0.07985, 0.1828, 0.07236, 0.1903, 0.07236, 0.1828, 0.1023, 0.1753, 0.1098, 0.1828, 0.1023, 0.1828, 0.1173, 0.1753, 0.1098, 0.1828, 0.1098, 0.1753, 0.1098, 0.1828, 0.1173, 0.1903, 0.1098, 0.1903, 0.1098, 0.1828, 0.1023, 0.1903, 0.1023, 0.1828, 0.02868, 0.01337, 0.03618, 0.02087, 0.02868, 0.02087, 0.04367, 0.01337, 0.03618, 0.02087, 0.03618, 0.01337, 0.03618, 0.02087, 0.04367, 0.02836, 0.03618, 0.02836, 0.03618, 0.02087, 0.02868, 0.02836, 0.02868, 0.02087, 0.02868, 0.02836, 0.03618, 0.03586, 0.02868, 0.03586, 0.04367, 0.02836, 0.03618, 0.03586, 0.03618, 0.02836, 0.03618, 0.03586, 0.04367, 0.04335, 0.03618, 0.04335, 0.03618, 0.03586, 0.02868, 0.04335, 0.02868, 0.03586, 0.02868, 0.04335, 0.03618, 0.05084, 0.02868, 0.05084, 0.04367, 0.04335, 0.03618, 0.05084, 0.03618, 0.04335, 0.03618, 0.05084, 0.04367, 0.05834, 0.03618, 0.05834, 0.03618, 0.05084, 0.02868, 0.05834, 0.02868, 0.05084, 0.02868, 0.05834, 0.03618, 0.06583, 0.02868, 0.06583, 0.04367, 0.05834, 0.03618, 0.06583, 0.03618, 0.05834, 0.03618, 0.06583, 0.04367, 0.07333, 0.03618, 0.07333, 0.03618, 0.06583, 0.02868, 0.07333, 0.02868, 0.06583, 0.0137, 0.04335, 0.02119, 0.05084, 0.0137, 0.05084, 0.02868, 0.04335, 0.02119, 0.05084, 0.02119, 0.04335, 0.02119, 0.05084, 0.02868, 0.05834, 0.02119, 0.05834, 0.02119, 0.05084, 0.0137, 0.05834, 0.0137, 0.05084, 0.04367, 0.04335, 0.05117, 0.05084, 0.04367, 0.05084, 0.05866, 0.04335, 0.05117, 0.05084, 0.05117, 0.04335, 0.05117, 0.05084, 0.05866, 0.05834, 0.05117, 0.05834, 0.05117, 0.05084, 0.04367, 0.05834, 0.04367, 0.05084, 0.08735, 0.05554, 0.09484, 0.05554, 0.09484, 0.06303, 0.1023, 0.05554, 0.1023, 0.06303, 0.09484, 0.06303, 0.09484, 0.06303, 0.1023, 0.06303, 0.1023, 0.07052, 0.09484, 0.06303, 0.09484, 0.07052, 0.08735, 0.07052, 0.08735, 0.07052, 0.09484, 0.07052, 0.09484, 0.07802, 0.1023, 0.07052, 0.1023, 0.07802, 0.09484, 0.07802, 0.09484, 0.07802, 0.1023, 0.07802, 0.1023, 0.08551, 0.09484, 0.07802, 0.09484, 0.08551, 0.08735, 0.08551, 0.08735, 0.08551, 0.09484, 0.08551, 0.09484, 0.09301, 0.1023, 0.08551, 0.1023, 0.09301, 0.09484, 0.09301, 0.09484, 0.09301, 0.1023, 0.09301, 0.1023, 0.1005, 0.09484, 0.09301, 0.09484, 0.1005, 0.08735, 0.1005, 0.08735, 0.1005, 0.09484, 0.1005, 0.09484, 0.108, 0.1023, 0.1005, 0.1023, 0.108, 0.09484, 0.108, 0.09484, 0.108, 0.1023, 0.108, 0.1023, 0.1155, 0.09484, 0.108, 0.09484, 0.1155, 0.08735, 0.1155, 0.07236, 0.08551, 0.07985, 0.08551, 0.07985, 0.09301, 0.08735, 0.08551, 0.08735, 0.09301, 0.07985, 0.09301, 0.07985, 0.09301, 0.08735, 0.09301, 0.08735, 0.1005, 0.07985, 0.09301, 0.07985, 0.1005, 0.07236, 0.1005, 0.1023, 0.08551, 0.1098, 0.08551, 0.1098, 0.09301, 0.1173, 0.08551, 0.1173, 0.09301, 0.1098, 0.09301, 0.1098, 0.09301, 0.1173, 0.09301, 0.1173, 0.1005, 0.1098, 0.09301, 0.1098, 0.1005, 0.1023, 0.1005, 0.1621, 0.1438, 0.312, 0.1438, 0.312, 0.1625, 0.1621, 0.275, 0.312, 0.275, 0.312, 0.3124, 0.1621, 0.4246, 0.312, 0.4246, 0.312, 0.4624, 0.312, 0.5748, 0.312, 0.6123, 0.1621, 0.6123, 0.1246, 0.4246, 0.1621, 0.4246, 0.1621, 0.4624, 0.462, 0.4246, 0.462, 0.4624, 0.4245, 0.4624, 0.387, 0.4246, 0.387, 0.4624, 0.3495, 0.4624, 0.08715, 0.4246, 0.08715, 0.4624, 0.04967, 0.4624, 0.312, 0.4998, 0.312, 0.5373, 0.1621, 0.5373, 0.1621, 0.2, 0.312, 0.2, 0.312, 0.2375, 0.312, 0.1625, 0.312, 0.2, 0.1621, 0.2, 0.04967, 0.4246, 0.04967, 0.4624, 0.01219, 0.4624, 0.387, 0.4246, 0.4245, 0.4246, 0.4245, 0.4624, 0.1621, 0.5373, 0.312, 0.5373, 0.312, 0.5748, 0.1621, 0.4624, 0.312, 0.4624, 0.312, 0.4998, 0.312, 0.4246, 0.3495, 0.4246, 0.3495, 0.4624, 0.08715, 0.4246, 0.1246, 0.4246, 0.1246, 0.4624, 0.312, 0.2375, 0.312, 0.275, 0.1621, 0.275, 0.1246, 0.3499, 0.1246, 0.3874, 0.08715, 0.3874, 0.312, 0.3499, 0.3495, 0.3499, 0.3495, 0.3874, 0.4245, 0.3499, 0.4245, 0.3874, 0.387, 0.3874, 0.01219, 0.3499, 0.04967, 0.3499, 0.04967, 0.3874, 0.04967, 0.3499, 0.08715, 0.3499, 0.08715, 0.3874, 0.3495, 0.3499, 0.387, 0.3499, 0.387, 0.3874, 0.462, 0.3499, 0.462, 0.3874, 0.4245, 0.3874, 0.1621, 0.3499, 0.1621, 0.3874, 0.1246, 0.3874, 0.312, 0.3499, 0.312, 0.3874, 0.1621, 0.3874, 0.312, 0.05037, 0.312, 0.08755, 0.1621, 0.08755, 0.312, 0.01259, 0.312, 0.05037, 0.1621, 0.05037, 0.1246, 0.3874, 0.1246, 0.4246, 0.08715, 0.4246, 0.312, 0.3874, 0.3495, 0.3874, 0.3495, 0.4246, 0.387, 0.3874, 0.4245, 0.3874, 0.4245, 0.4246, 0.01219, 0.3874, 0.04967, 0.3874, 0.04967, 0.4246, 0.04967, 0.3874, 0.08715, 0.3874, 0.08715, 0.4246, 0.387, 0.3874, 0.387, 0.4246, 0.3495, 0.4246, 0.462, 0.3874, 0.462, 0.4246, 0.4245, 0.4246, 0.1621, 0.3874, 0.1621, 0.4246, 0.1246, 0.4246, 0.1621, 0.3874, 0.312, 0.3874, 0.312, 0.4246, 0.312, 0.3312, 0.312, 0.3499, 0.1621, 0.3499, 0.1621, 0.3312, 0.1621, 0.3499, 0.1246, 0.3499, 0.462, 0.3312, 0.462, 0.3499, 0.4245, 0.3499, 0.3495, 0.3312, 0.387, 0.3312, 0.387, 0.3499, 0.08715, 0.3312, 0.08715, 0.3499, 0.04967, 0.3499, 0.01219, 0.3312, 0.04967, 0.3312, 0.04967, 0.3499, 0.4245, 0.3312, 0.4245, 0.3499, 0.387, 0.3499, 0.312, 0.3312, 0.3495, 0.3312, 0.3495, 0.3499, 0.08715, 0.3312, 0.1246, 0.3312, 0.1246, 0.3499, 0.1621, 0.08755, 0.312, 0.08755, 0.312, 0.125, 0.08715, 0.3124, 0.1246, 0.3124, 0.1246, 0.3312, 0.312, 0.3124, 0.3495, 0.3124, 0.3495, 0.3312, 0.4245, 0.3124, 0.4245, 0.3312, 0.387, 0.3312, 0.01219, 0.3124, 0.04967, 0.3124, 0.04967, 0.3312, 0.08715, 0.3124, 0.08715, 0.3312, 0.04967, 0.3312, 0.3495, 0.3124, 0.387, 0.3124, 0.387, 0.3312, 0.462, 0.3124, 0.462, 0.3312, 0.4245, 0.3312, 0.1621, 0.3124, 0.1621, 0.3312, 0.1246, 0.3312, 0.312, 0.3124, 0.312, 0.3312, 0.1621, 0.3312, 0.1621, 0.125, 0.312, 0.125, 0.312, 0.1438, 0.7725, 0.5348, 0.7928, 0.5348, 0.7928, 0.5551, 0.8131, 0.5348, 0.8131, 0.5551, 0.7928, 0.5551, 0.7928, 0.5551, 0.7928, 0.5754, 0.7725, 0.5754, 0.7928, 0.5551, 0.8131, 0.5551, 0.8131, 0.5754, 0.7522, 0.5145, 0.7725, 0.5145, 0.7725, 0.5348, 0.7725, 0.5145, 0.7928, 0.5145, 0.7928, 0.5348, 0.8131, 0.5145, 0.8131, 0.5348, 0.7928, 0.5348, 0.8335, 0.5145, 0.8335, 0.5348, 0.8131, 0.5348, 0.8335, 0.5348, 0.8335, 0.5551, 0.8131, 0.5551, 0.8131, 0.5551, 0.8335, 0.5551, 0.8335, 0.5754, 0.8131, 0.5754, 0.8335, 0.5754, 0.8335, 0.5958, 0.7928, 0.5754, 0.8131, 0.5754, 0.8131, 0.5958, 0.7928, 0.5754, 0.7928, 0.5958, 0.7725, 0.5958, 0.7725, 0.5754, 0.7725, 0.5958, 0.7522, 0.5958, 0.7725, 0.5551, 0.7725, 0.5754, 0.7522, 0.5754, 0.7522, 0.5348, 0.7725, 0.5348, 0.7725, 0.5551, 0.7928, 0.6161, 0.7928, 0.6364, 0.7725, 0.6364, 0.7928, 0.6161, 0.8131, 0.6161, 0.8131, 0.6364, 0.7725, 0.6364, 0.7928, 0.6364, 0.7928, 0.6567, 0.8131, 0.6364, 0.8131, 0.6567, 0.7928, 0.6567, 0.7725, 0.5958, 0.7725, 0.6161, 0.7522, 0.6161, 0.7928, 0.5958, 0.7928, 0.6161, 0.7725, 0.6161, 0.7928, 0.5958, 0.8131, 0.5958, 0.8131, 0.6161, 0.8131, 0.5958, 0.8335, 0.5958, 0.8335, 0.6161, 0.8131, 0.6161, 0.8335, 0.6161, 0.8335, 0.6364, 0.8335, 0.6364, 0.8335, 0.6567, 0.8131, 0.6567, 0.8335, 0.6567, 0.8335, 0.677, 0.8131, 0.677, 0.8131, 0.6567, 0.8131, 0.677, 0.7928, 0.677, 0.7725, 0.6567, 0.7928, 0.6567, 0.7928, 0.677, 0.7522, 0.6567, 0.7725, 0.6567, 0.7725, 0.677, 0.7522, 0.6364, 0.7725, 0.6364, 0.7725, 0.6567, 0.7725, 0.6161, 0.7725, 0.6364, 0.7522, 0.6364, 0.7725, 0.6974, 0.7928, 0.6974, 0.7928, 0.7177, 0.8131, 0.6974, 0.8131, 0.7177, 0.7928, 0.7177, 0.7928, 0.7177, 0.7928, 0.738, 0.7725, 0.738, 0.7928, 0.7177, 0.8131, 0.7177, 0.8131, 0.738, 0.7522, 0.677, 0.7725, 0.677, 0.7725, 0.6974, 0.7725, 0.677, 0.7928, 0.677, 0.7928, 0.6974, 0.8131, 0.677, 0.8131, 0.6974, 0.7928, 0.6974, 0.8335, 0.677, 0.8335, 0.6974, 0.8131, 0.6974, 0.8335, 0.6974, 0.8335, 0.7177, 0.8131, 0.7177, 0.8131, 0.7177, 0.8335, 0.7177, 0.8335, 0.738, 0.8131, 0.738, 0.8335, 0.738, 0.8335, 0.7583, 0.7928, 0.738, 0.8131, 0.738, 0.8131, 0.7583, 0.7928, 0.738, 0.7928, 0.7583, 0.7725, 0.7583, 0.7725, 0.738, 0.7725, 0.7583, 0.7522, 0.7583, 0.7725, 0.7177, 0.7725, 0.738, 0.7522, 0.738, 0.7522, 0.6974, 0.7725, 0.6974, 0.7725, 0.7177, 0.7928, 0.7786, 0.7928, 0.7989, 0.7725, 0.7989, 0.7928, 0.7786, 0.8131, 0.7786, 0.8131, 0.7989, 0.7725, 0.7989, 0.7928, 0.7989, 0.7928, 0.8193, 0.8131, 0.7989, 0.8131, 0.8193, 0.7928, 0.8193, 0.7725, 0.7583, 0.7725, 0.7786, 0.7522, 0.7786, 0.7928, 0.7583, 0.7928, 0.7786, 0.7725, 0.7786, 0.7928, 0.7583, 0.8131, 0.7583, 0.8131, 0.7786, 0.8131, 0.7583, 0.8335, 0.7583, 0.8335, 0.7786, 0.8131, 0.7786, 0.8335, 0.7786, 0.8335, 0.7989, 0.8335, 0.7989, 0.8335, 0.8193, 0.8131, 0.8193, 0.8335, 0.8193, 0.8335, 0.8396, 0.8131, 0.8396, 0.8131, 0.8193, 0.8131, 0.8396, 0.7928, 0.8396, 0.7725, 0.8193, 0.7928, 0.8193, 0.7928, 0.8396, 0.7522, 0.8193, 0.7725, 0.8193, 0.7725, 0.8396, 0.7522, 0.7989, 0.7725, 0.7989, 0.7725, 0.8193, 0.7725, 0.7786, 0.7725, 0.7989, 0.7522, 0.7989, 0.6912, 0.6974, 0.7116, 0.6974, 0.7116, 0.7177, 0.7319, 0.6974, 0.7319, 0.7177, 0.7116, 0.7177, 0.7116, 0.7177, 0.7116, 0.738, 0.6912, 0.738, 0.7116, 0.7177, 0.7319, 0.7177, 0.7319, 0.738, 0.6709, 0.677, 0.6912, 0.677, 0.6912, 0.6974, 0.6912, 0.677, 0.7116, 0.677, 0.7116, 0.6974, 0.7319, 0.677, 0.7319, 0.6974, 0.7116, 0.6974, 0.7522, 0.677, 0.7522, 0.6974, 0.7319, 0.6974, 0.7522, 0.6974, 0.7522, 0.7177, 0.7319, 0.7177, 0.7319, 0.7177, 0.7522, 0.7177, 0.7522, 0.738, 0.7319, 0.738, 0.7522, 0.738, 0.7522, 0.7583, 0.7116, 0.738, 0.7319, 0.738, 0.7319, 0.7583, 0.7116, 0.738, 0.7116, 0.7583, 0.6912, 0.7583, 0.6912, 0.738, 0.6912, 0.7583, 0.6709, 0.7583, 0.6912, 0.7177, 0.6912, 0.738, 0.6709, 0.738, 0.6709, 0.6974, 0.6912, 0.6974, 0.6912, 0.7177, 0.8538, 0.6974, 0.8741, 0.6974, 0.8741, 0.7177, 0.8944, 0.6974, 0.8944, 0.7177, 0.8741, 0.7177, 0.8741, 0.7177, 0.8741, 0.738, 0.8538, 0.738, 0.8741, 0.7177, 0.8944, 0.7177, 0.8944, 0.738, 0.8335, 0.677, 0.8538, 0.677, 0.8538, 0.6974, 0.8538, 0.677, 0.8741, 0.677, 0.8741, 0.6974, 0.8944, 0.677, 0.8944, 0.6974, 0.8741, 0.6974, 0.9147, 0.677, 0.9147, 0.6974, 0.8944, 0.6974, 0.9147, 0.6974, 0.9147, 0.7177, 0.8944, 0.7177, 0.8944, 0.7177, 0.9147, 0.7177, 0.9147, 0.738, 0.8944, 0.738, 0.9147, 0.738, 0.9147, 0.7583, 0.8741, 0.738, 0.8944, 0.738, 0.8944, 0.7583, 0.8741, 0.738, 0.8741, 0.7583, 0.8538, 0.7583, 0.8538, 0.738, 0.8538, 0.7583, 0.8335, 0.7583, 0.8538, 0.7177, 0.8538, 0.738, 0.8335, 0.738, 0.8335, 0.6974, 0.8538, 0.6974, 0.8538, 0.7177, 0.5468, 0.34, 0.6059, 0.34, 0.6059, 0.3695, 0.5468, 0.4582, 0.6059, 0.4582, 0.6059, 0.4877, 0.6059, 0.5764, 0.6059, 0.6059, 0.5468, 0.6059, 0.5468, 0.6945, 0.6059, 0.6945, 0.6059, 0.7241, 0.4582, 0.5764, 0.4877, 0.5764, 0.4877, 0.6059, 0.6945, 0.5764, 0.7241, 0.5764, 0.7241, 0.6059, 0.6355, 0.5764, 0.665, 0.5764, 0.665, 0.6059, 0.4286, 0.5764, 0.4286, 0.6059, 0.3991, 0.6059, 0.5468, 0.6355, 0.6059, 0.6355, 0.6059, 0.665, 0.5468, 0.3991, 0.6059, 0.3991, 0.6059, 0.4286, 0.6059, 0.6059, 0.6059, 0.6355, 0.5468, 0.6355, 0.6355, 0.5764, 0.6355, 0.6059, 0.6059, 0.6059, 0.4582, 0.5764, 0.4582, 0.6059, 0.4286, 0.6059, 0.6059, 0.4286, 0.6059, 0.4582, 0.5468, 0.4582, 0.6059, 0.3695, 0.6059, 0.3991, 0.5468, 0.3991, 0.3991, 0.5764, 0.3991, 0.6059, 0.3695, 0.6059, 0.665, 0.5764, 0.6945, 0.5764, 0.6945, 0.6059, 0.6059, 0.665, 0.6059, 0.6945, 0.5468, 0.6945, 0.6945, 0.5173, 0.6945, 0.5468, 0.665, 0.5468, 0.3695, 0.5173, 0.3991, 0.5173, 0.3991, 0.5468, 0.4582, 0.5173, 0.4582, 0.5468, 0.4286, 0.5468, 0.6355, 0.5173, 0.6355, 0.5468, 0.6059, 0.5468, 0.4286, 0.5173, 0.4286, 0.5468, 0.3991, 0.5468, 0.665, 0.5173, 0.665, 0.5468, 0.6355, 0.5468, 0.7241, 0.5173, 0.7241, 0.5468, 0.6945, 0.5468, 0.4582, 0.5173, 0.4877, 0.5173, 0.4877, 0.5468, 0.5468, 0.5173, 0.6059, 0.5173, 0.6059, 0.5468, 0.5468, 0.2809, 0.6059, 0.2809, 0.6059, 0.3104, 0.6059, 0.2513, 0.6059, 0.2809, 0.5468, 0.2809, 0.665, 0.5468, 0.6945, 0.5468, 0.6945, 0.5764, 0.3991, 0.5468, 0.3991, 0.5764, 0.3695, 0.5764, 0.4582, 0.5468, 0.4582, 0.5764, 0.4286, 0.5764, 0.6059, 0.5468, 0.6355, 0.5468, 0.6355, 0.5764, 0.3991, 0.5468, 0.4286, 0.5468, 0.4286, 0.5764, 0.6355, 0.5468, 0.665, 0.5468, 0.665, 0.5764, 0.6945, 0.5468, 0.7241, 0.5468, 0.7241, 0.5764, 0.4877, 0.5468, 0.4877, 0.5764, 0.4582, 0.5764, 0.6059, 0.5468, 0.6059, 0.5764, 0.5468, 0.5764, 0.5468, 0.4877, 0.6059, 0.4877, 0.6059, 0.5173, 0.4877, 0.4877, 0.4877, 0.5173, 0.4582, 0.5173, 0.7241, 0.4877, 0.7241, 0.5173, 0.6945, 0.5173, 0.665, 0.4877, 0.665, 0.5173, 0.6355, 0.5173, 0.3991, 0.4877, 0.4286, 0.4877, 0.4286, 0.5173, 0.6059, 0.4877, 0.6355, 0.4877, 0.6355, 0.5173, 0.4286, 0.4877, 0.4582, 0.4877, 0.4582, 0.5173, 0.3695, 0.4877, 0.3991, 0.4877, 0.3991, 0.5173, 0.6945, 0.4877, 0.6945, 0.5173, 0.665, 0.5173, 0.6059, 0.3104, 0.6059, 0.34, 0.5468, 0.34, 0.5468, 0.3104, 0.5468, 0.34, 0.4877, 0.34, 0.4877, 0.4877, 0.5468, 0.4877, 0.5468, 0.5173, 0.5468, 0.5468, 0.5468, 0.5764, 0.4877, 0.5764, 0.5468, 0.2513, 0.5468, 0.2809, 0.4877, 0.2809, 0.4877, 0.2809, 0.5468, 0.2809, 0.5468, 0.3104, 0.4877, 0.5173, 0.5468, 0.5173, 0.5468, 0.5468, 0.5468, 0.665, 0.5468, 0.6945, 0.4877, 0.6945, 0.5468, 0.3695, 0.5468, 0.3991, 0.4877, 0.3991, 0.5468, 0.4286, 0.5468, 0.4582, 0.4877, 0.4582, 0.4877, 0.6059, 0.5468, 0.6059, 0.5468, 0.6355, 0.4877, 0.3991, 0.5468, 0.3991, 0.5468, 0.4286, 0.4877, 0.6355, 0.5468, 0.6355, 0.5468, 0.665, 0.4877, 0.6945, 0.5468, 0.6945, 0.5468, 0.7241, 0.5468, 0.5764, 0.5468, 0.6059, 0.4877, 0.6059, 0.5468, 0.4582, 0.5468, 0.4877, 0.4877, 0.4877, 0.4877, 0.34, 0.5468, 0.34, 0.5468, 0.3695, 0.6105, 0.04468, 0.6319, 0.04468, 0.6319, 0.05516, 0.6319, 0.07652, 0.6319, 0.09788, 0.6105, 0.09788, 0.6105, 0.1287, 0.6319, 0.1286, 0.6319, 0.1406, 0.6319, 0.162, 0.6319, 0.1833, 0.6105, 0.1833, 0.5678, 0.1286, 0.5892, 0.1286, 0.5892, 0.1406, 0.6532, 0.1287, 0.6746, 0.1286, 0.6746, 0.1406, 0.6746, 0.1084, 0.6746, 0.1192, 0.6532, 0.1192, 0.5892, 0.1084, 0.5892, 0.1192, 0.5678, 0.1192, 0.6319, 0.1084, 0.6319, 0.1192, 0.6105, 0.1192, 0.6319, 0.02439, 0.6319, 0.0338, 0.6105, 0.0338, 0.6319, 0.01244, 0.6319, 0.02439, 0.6105, 0.02439, 0.6746, 0.1192, 0.6746, 0.1286, 0.6532, 0.1287, 0.5678, 0.1192, 0.5892, 0.1192, 0.5892, 0.1286, 0.6319, 0.1192, 0.6319, 0.1286, 0.6105, 0.1287, 0.6105, 0.1192, 0.6105, 0.1287, 0.5892, 0.1286, 0.5892, 0.01244, 0.6105, 0.01244, 0.6105, 0.02439, 0.5892, 0.02439, 0.6105, 0.02439, 0.6105, 0.0338, 0.5892, 0.1084, 0.6105, 0.1084, 0.6105, 0.1192, 0.6105, 0.162, 0.6105, 0.1833, 0.5892, 0.1833, 0.6105, 0.1287, 0.6105, 0.1406, 0.5892, 0.1406, 0.6105, 0.07652, 0.6105, 0.09788, 0.5892, 0.09788, 0.6105, 0.04468, 0.6105, 0.05516, 0.5892, 0.05516, 0.6105, 0.0338, 0.6105, 0.04468, 0.5892, 0.04468, 0.5892, 0.09788, 0.6105, 0.09788, 0.6105, 0.1084, 0.6319, 0.09788, 0.6319, 0.1084, 0.6105, 0.1084, 0.5892, 0.09788, 0.5892, 0.1084, 0.5678, 0.1084, 0.6746, 0.09788, 0.6746, 0.1084, 0.6532, 0.1084, 0.6105, 0.0338, 0.6319, 0.0338, 0.6319, 0.04468, 0.6319, 0.09788, 0.6532, 0.09788, 0.6532, 0.1084, 0.5464, 0.09788, 0.5678, 0.09788, 0.5678, 0.1084, 0.6105, 0.05516, 0.6105, 0.07652, 0.5892, 0.07652, 0.5892, 0.1406, 0.6105, 0.1406, 0.6105, 0.162, 0.5678, 0.1192, 0.5678, 0.1286, 0.5464, 0.1286, 0.6532, 0.1192, 0.6532, 0.1287, 0.6319, 0.1286, 0.5678, 0.1084, 0.5678, 0.1192, 0.5464, 0.1192, 0.6319, 0.1084, 0.6532, 0.1084, 0.6532, 0.1192, 0.6532, 0.1287, 0.6532, 0.1406, 0.6319, 0.1406, 0.5678, 0.1286, 0.5678, 0.1406, 0.5464, 0.1406, 0.6319, 0.1406, 0.6319, 0.162, 0.6105, 0.162, 0.6319, 0.05516, 0.6319, 0.07652, 0.6105, 0.07652, 0.8108, 0.1017, 0.8699, 0.1017, 0.8699, 0.1312, 0.8108, 0.2199, 0.8699, 0.2199, 0.8699, 0.2494, 0.8699, 0.338, 0.8699, 0.3676, 0.8108, 0.3676, 0.8108, 0.4562, 0.8699, 0.4562, 0.8699, 0.4858, 0.7221, 0.338, 0.7517, 0.338, 0.7517, 0.3676, 0.9585, 0.338, 0.9881, 0.338, 0.9881, 0.3676, 0.8994, 0.338, 0.929, 0.338, 0.929, 0.3676, 0.6926, 0.338, 0.6926, 0.3676, 0.663, 0.3676, 0.8108, 0.3971, 0.8699, 0.3971, 0.8699, 0.4267, 0.8108, 0.1608, 0.8699, 0.1608, 0.8699, 0.1903, 0.8699, 0.3676, 0.8699, 0.3971, 0.8108, 0.3971, 0.8994, 0.338, 0.8994, 0.3676, 0.8699, 0.3676, 0.7221, 0.338, 0.7221, 0.3676, 0.6926, 0.3676, 0.8699, 0.1903, 0.8699, 0.2199, 0.8108, 0.2199, 0.8699, 0.1312, 0.8699, 0.1608, 0.8108, 0.1608, 0.663, 0.338, 0.663, 0.3676, 0.6335, 0.3676, 0.929, 0.338, 0.9585, 0.338, 0.9585, 0.3676, 0.8699, 0.4267, 0.8699, 0.4562, 0.8108, 0.4562, 0.9585, 0.2789, 0.9585, 0.3085, 0.929, 0.3085, 0.6335, 0.2789, 0.663, 0.2789, 0.663, 0.3085, 0.7221, 0.2789, 0.7221, 0.3085, 0.6926, 0.3085, 0.8994, 0.2789, 0.8994, 0.3085, 0.8699, 0.3085, 0.6926, 0.2789, 0.6926, 0.3085, 0.663, 0.3085, 0.929, 0.2789, 0.929, 0.3085, 0.8994, 0.3085, 0.9881, 0.2789, 0.9881, 0.3085, 0.9585, 0.3085, 0.7221, 0.2789, 0.7517, 0.2789, 0.7517, 0.3085, 0.8108, 0.2789, 0.8699, 0.2789, 0.8699, 0.3085, 0.8108, 0.04256, 0.8699, 0.04256, 0.8699, 0.07211, 0.8699, 0.01301, 0.8699, 0.04256, 0.8108, 0.04256, 0.929, 0.3085, 0.9585, 0.3085, 0.9585, 0.338, 0.663, 0.3085, 0.663, 0.338, 0.6335, 0.338, 0.6926, 0.3085, 0.7221, 0.3085, 0.7221, 0.338, 0.8699, 0.3085, 0.8994, 0.3085, 0.8994, 0.338, 0.663, 0.3085, 0.6926, 0.3085, 0.6926, 0.338, 0.8994, 0.3085, 0.929, 0.3085, 0.929, 0.338, 0.9585, 0.3085, 0.9881, 0.3085, 0.9881, 0.338, 0.7517, 0.3085, 0.7517, 0.338, 0.7221, 0.338, 0.8699, 0.3085, 0.8699, 0.338, 0.8108, 0.338, 0.8108, 0.2494, 0.8699, 0.2494, 0.8699, 0.2789, 0.7517, 0.2494, 0.7517, 0.2789, 0.7221, 0.2789, 0.9881, 0.2494, 0.9881, 0.2789, 0.9585, 0.2789, 0.929, 0.2494, 0.929, 0.2789, 0.8994, 0.2789, 0.663, 0.2494, 0.6926, 0.2494, 0.6926, 0.2789, 0.8699, 0.2494, 0.8994, 0.2494, 0.8994, 0.2789, 0.6926, 0.2494, 0.7221, 0.2494, 0.7221, 0.2789, 0.6335, 0.2494, 0.663, 0.2494, 0.663, 0.2789, 0.9585, 0.2494, 0.9585, 0.2789, 0.929, 0.2789, 0.8699, 0.07211, 0.8699, 0.1017, 0.8108, 0.1017, 0.8108, 0.07211, 0.8108, 0.1017, 0.7517, 0.1017, 0.7517, 0.2494, 0.8108, 0.2494, 0.8108, 0.2789, 0.8108, 0.3085, 0.8108, 0.338, 0.7517, 0.338, 0.8108, 0.01301, 0.8108, 0.04256, 0.7517, 0.04256, 0.7517, 0.04256, 0.8108, 0.04256, 0.8108, 0.07211, 0.7517, 0.2789, 0.8108, 0.2789, 0.8108, 0.3085, 0.8108, 0.4267, 0.8108, 0.4562, 0.7517, 0.4562, 0.8108, 0.1312, 0.8108, 0.1608, 0.7517, 0.1608, 0.8108, 0.1903, 0.8108, 0.2199, 0.7517, 0.2199, 0.7517, 0.3676, 0.8108, 0.3676, 0.8108, 0.3971, 0.7517, 0.1608, 0.8108, 0.1608, 0.8108, 0.1903, 0.7517, 0.3971, 0.8108, 0.3971, 0.8108, 0.4267, 0.7517, 0.4562, 0.8108, 0.4562, 0.8108, 0.4858, 0.8108, 0.338, 0.8108, 0.3676, 0.7517, 0.3676, 0.8108, 0.2199, 0.8108, 0.2494, 0.7517, 0.2494, 0.7517, 0.1017, 0.8108, 0.1017, 0.8108, 0.1312, 0.459, 0.04198, 0.459, 0.07186, 0.4291, 0.07186, 0.459, 0.07186, 0.459, 0.1316, 0.4291, 0.1316, 0.4291, 0.1615, 0.459, 0.1615, 0.459, 0.1914, 0.459, 0.1914, 0.459, 0.2511, 0.4291, 0.2511, 0.3993, 0.1615, 0.3993, 0.1914, 0.3395, 0.1914, 0.5188, 0.1615, 0.5188, 0.1914, 0.459, 0.1914, 0.5188, 0.1316, 0.5188, 0.1615, 0.459, 0.1615, 0.3993, 0.1316, 0.3993, 0.1615, 0.3395, 0.1615, 0.4291, 0.1316, 0.459, 0.1316, 0.459, 0.1615, 0.459, 0.0121, 0.459, 0.04198, 0.4291, 0.04198, 0.4291, 0.0121, 0.4291, 0.04198, 0.3993, 0.04198, 0.4291, 0.1316, 0.4291, 0.1615, 0.3993, 0.1615, 0.4291, 0.1914, 0.4291, 0.2511, 0.3993, 0.2511, 0.3993, 0.1615, 0.4291, 0.1615, 0.4291, 0.1914, 0.4291, 0.07186, 0.4291, 0.1316, 0.3993, 0.1316, 0.4291, 0.04198, 0.4291, 0.07186, 0.3993, 0.07186, 0.07625, 0.5876, 0.09727, 0.5876, 0.09727, 0.598, 0.09727, 0.619, 0.09727, 0.64, 0.07625, 0.64, 0.07625, 0.6703, 0.09727, 0.6703, 0.09727, 0.6821, 0.09727, 0.7031, 0.09727, 0.7241, 0.07625, 0.7241, 0.0342, 0.6703, 0.05523, 0.6703, 0.05523, 0.6821, 0.1183, 0.6703, 0.1393, 0.6703, 0.1393, 0.6821, 0.1183, 0.6503, 0.1393, 0.6503, 0.1393, 0.661, 0.05523, 0.6503, 0.05523, 0.661, 0.0342, 0.661, 0.09727, 0.6503, 0.09727, 0.661, 0.07625, 0.661, 0.09727, 0.5677, 0.09727, 0.5769, 0.07625, 0.5769, 0.09727, 0.5559, 0.09727, 0.5677, 0.07625, 0.5677, 0.1183, 0.661, 0.1393, 0.661, 0.1393, 0.6703, 0.0342, 0.661, 0.05523, 0.661, 0.05523, 0.6703, 0.09727, 0.661, 0.09727, 0.6703, 0.07625, 0.6703, 0.07625, 0.661, 0.07625, 0.6703, 0.05523, 0.6703, 0.05523, 0.5559, 0.07625, 0.5559, 0.07625, 0.5677, 0.05523, 0.5677, 0.07625, 0.5677, 0.07625, 0.5769, 0.05523, 0.6503, 0.07625, 0.6503, 0.07625, 0.661, 0.07625, 0.7031, 0.07625, 0.7241, 0.05523, 0.7241, 0.07625, 0.6703, 0.07625, 0.6821, 0.05523, 0.6821, 0.07625, 0.619, 0.07625, 0.64, 0.05523, 0.64, 0.07625, 0.5876, 0.07625, 0.598, 0.05523, 0.598, 0.07625, 0.5769, 0.07625, 0.5876, 0.05523, 0.5876, 0.05523, 0.64, 0.07625, 0.64, 0.07625, 0.6503, 0.09727, 0.64, 0.09727, 0.6503, 0.07625, 0.6503, 0.05523, 0.64, 0.05523, 0.6503, 0.0342, 0.6503, 0.1393, 0.64, 0.1393, 0.6503, 0.1183, 0.6503, 0.07625, 0.5769, 0.09727, 0.5769, 0.09727, 0.5876, 0.09727, 0.64, 0.1183, 0.64, 0.1183, 0.6503, 0.01318, 0.64, 0.0342, 0.64, 0.0342, 0.6503, 0.07625, 0.598, 0.07625, 0.619, 0.05523, 0.619, 0.05523, 0.6821, 0.07625, 0.6821, 0.07625, 0.7031, 0.01318, 0.661, 0.0342, 0.661, 0.0342, 0.6703, 0.1183, 0.661, 0.1183, 0.6703, 0.09727, 0.6703, 0.01318, 0.6503, 0.0342, 0.6503, 0.0342, 0.661, 0.09727, 0.6503, 0.1183, 0.6503, 0.1183, 0.661, 0.1183, 0.6703, 0.1183, 0.6821, 0.09727, 0.6821, 0.0342, 0.6703, 0.0342, 0.6821, 0.01318, 0.6821, 0.09727, 0.6821, 0.09727, 0.7031, 0.07625, 0.7031, 0.09727, 0.598, 0.09727, 0.619, 0.07625, 0.619, 0.02868, 0.1014, 0.03618, 0.1014, 0.03618, 0.1089, 0.04367, 0.1014, 0.04367, 0.1089, 0.03618, 0.1089, 0.03618, 0.1089, 0.04367, 0.1089, 0.04367, 0.1164, 0.03618, 0.1089, 0.03618, 0.1164, 0.02868, 0.1164, 0.02868, 0.1164, 0.03618, 0.1164, 0.03618, 0.1238, 0.04367, 0.1164, 0.04367, 0.1238, 0.03618, 0.1238, 0.03618, 0.1238, 0.04367, 0.1238, 0.04367, 0.1313, 0.03618, 0.1238, 0.03618, 0.1313, 0.02868, 0.1313, 0.02868, 0.1313, 0.03618, 0.1313, 0.03618, 0.1388, 0.04367, 0.1313, 0.04367, 0.1388, 0.03618, 0.1388, 0.03618, 0.1388, 0.04367, 0.1388, 0.04367, 0.1463, 0.03618, 0.1388, 0.03618, 0.1463, 0.02868, 0.1463, 0.02868, 0.1463, 0.03618, 0.1463, 0.03618, 0.1538, 0.04367, 0.1463, 0.04367, 0.1538, 0.03618, 0.1538, 0.03618, 0.1538, 0.04367, 0.1538, 0.04367, 0.1613, 0.03618, 0.1538, 0.03618, 0.1613, 0.02868, 0.1613, 0.0137, 0.1313, 0.02119, 0.1313, 0.02119, 0.1388, 0.02868, 0.1313, 0.02868, 0.1388, 0.02119, 0.1388, 0.02119, 0.1388, 0.02868, 0.1388, 0.02868, 0.1463, 0.02119, 0.1388, 0.02119, 0.1463, 0.0137, 0.1463, 0.04367, 0.1313, 0.05117, 0.1313, 0.05117, 0.1388, 0.05866, 0.1313, 0.05866, 0.1388, 0.05117, 0.1388, 0.05117, 0.1388, 0.05866, 0.1388, 0.05866, 0.1463, 0.05117, 0.1388, 0.05117, 0.1463, 0.04367, 0.1463, 0.08735, 0.1454, 0.09484, 0.1454, 0.09484, 0.1529, 0.1023, 0.1454, 0.1023, 0.1529, 0.09484, 0.1529, 0.09484, 0.1529, 0.1023, 0.1529, 0.1023, 0.1603, 0.09484, 0.1529, 0.09484, 0.1603, 0.08735, 0.1603, 0.08735, 0.1603, 0.09484, 0.1603, 0.09484, 0.1678, 0.1023, 0.1603, 0.1023, 0.1678, 0.09484, 0.1678, 0.09484, 0.1678, 0.1023, 0.1678, 0.1023, 0.1753, 0.09484, 0.1678, 0.09484, 0.1753, 0.08735, 0.1753, 0.08735, 0.1753, 0.09484, 0.1753, 0.09484, 0.1828, 0.1023, 0.1753, 0.1023, 0.1828, 0.09484, 0.1828, 0.09484, 0.1828, 0.1023, 0.1828, 0.1023, 0.1903, 0.09484, 0.1828, 0.09484, 0.1903, 0.08735, 0.1903, 0.08735, 0.1903, 0.09484, 0.1903, 0.09484, 0.1978, 0.1023, 0.1903, 0.1023, 0.1978, 0.09484, 0.1978, 0.09484, 0.1978, 0.1023, 0.1978, 0.1023, 0.2053, 0.09484, 0.1978, 0.09484, 0.2053, 0.08735, 0.2053, 0.07236, 0.1753, 0.07985, 0.1753, 0.07985, 0.1828, 0.08735, 0.1753, 0.08735, 0.1828, 0.07985, 0.1828, 0.07985, 0.1828, 0.08735, 0.1828, 0.08735, 0.1903, 0.07985, 0.1828, 0.07985, 0.1903, 0.07236, 0.1903, 0.1023, 0.1753, 0.1098, 0.1753, 0.1098, 0.1828, 0.1173, 0.1753, 0.1173, 0.1828, 0.1098, 0.1828, 0.1098, 0.1828, 0.1173, 0.1828, 0.1173, 0.1903, 0.1098, 0.1828, 0.1098, 0.1903, 0.1023, 0.1903, 0.02868, 0.01337, 0.03618, 0.01337, 0.03618, 0.02087, 0.04367, 0.01337, 0.04367, 0.02087, 0.03618, 0.02087, 0.03618, 0.02087, 0.04367, 0.02087, 0.04367, 0.02836, 0.03618, 0.02087, 0.03618, 0.02836, 0.02868, 0.02836, 0.02868, 0.02836, 0.03618, 0.02836, 0.03618, 0.03586, 0.04367, 0.02836, 0.04367, 0.03586, 0.03618, 0.03586, 0.03618, 0.03586, 0.04367, 0.03586, 0.04367, 0.04335, 0.03618, 0.03586, 0.03618, 0.04335, 0.02868, 0.04335, 0.02868, 0.04335, 0.03618, 0.04335, 0.03618, 0.05084, 0.04367, 0.04335, 0.04367, 0.05084, 0.03618, 0.05084, 0.03618, 0.05084, 0.04367, 0.05084, 0.04367, 0.05834, 0.03618, 0.05084, 0.03618, 0.05834, 0.02868, 0.05834, 0.02868, 0.05834, 0.03618, 0.05834, 0.03618, 0.06583, 0.04367, 0.05834, 0.04367, 0.06583, 0.03618, 0.06583, 0.03618, 0.06583, 0.04367, 0.06583, 0.04367, 0.07333, 0.03618, 0.06583, 0.03618, 0.07333, 0.02868, 0.07333, 0.0137, 0.04335, 0.02119, 0.04335, 0.02119, 0.05084, 0.02868, 0.04335, 0.02868, 0.05084, 0.02119, 0.05084, 0.02119, 0.05084, 0.02868, 0.05084, 0.02868, 0.05834, 0.02119, 0.05084, 0.02119, 0.05834, 0.0137, 0.05834, 0.04367, 0.04335, 0.05117, 0.04335, 0.05117, 0.05084, 0.05866, 0.04335, 0.05866, 0.05084, 0.05117, 0.05084, 0.05117, 0.05084, 0.05866, 0.05084, 0.05866, 0.05834, 0.05117, 0.05084, 0.05117, 0.05834, 0.04367, 0.05834])
me_018.materials.append(mat_x)
me_018.update()

# ---- objects
ob_light = bpy.data.objects.new('Light', light_light)
ob_008 = bpy.data.objects.new('立方体.008', me_018)

# ---- transforms, parenting, visibility, modifiers, constraints
ob_light.location = (4.076, 1.005, 5.904)
ob_light.rotation_euler = (0.6503, 0.05522, 1.866)
ob_light.lock_rotations_4d = False
ob_light.empty_display_type = 'ARROWS'
ob_light.color = (0.0, 0.0, 0.0, 0.0)
ob_light.lineart.crease_threshold = 0.0
ob_008.location = (0.0, 0.0, 0.0)

# ---- collection membership
col_collection.objects.link(ob_light)
col_collection.objects.link(ob_008)

# ---- scene / render settings (as saved in the file)
scene.frame_start = 1; scene.frame_end = 250; scene.frame_set(1)
scene.render.engine = 'BLENDER_EEVEE_NEXT'
scene.cycles.sampling_pattern = 'TABULATED_SOBOL'
scene.eevee.ray_tracing_options.trace_max_roughness = 0.0
bpy.context.view_layer.update()

# ---- added for rendering (the .blend has no active camera): camera
cam_auto = bpy.data.cameras.new('AutoCamera')
cam_auto.lens = 50.0
cam_auto.sensor_width = 36.0
cam_auto.clip_end = 1000.0
ob_auto_camera = bpy.data.objects.new('AutoCamera', cam_auto)
scene.collection.objects.link(ob_auto_camera)
ob_auto_camera.location = (41.5415, -46.6048, 34.6338)
ob_auto_camera.rotation_euler = (1.09748, -7.21219e-08, 0.694738)
scene.camera = ob_auto_camera
bpy.context.view_layer.update()
